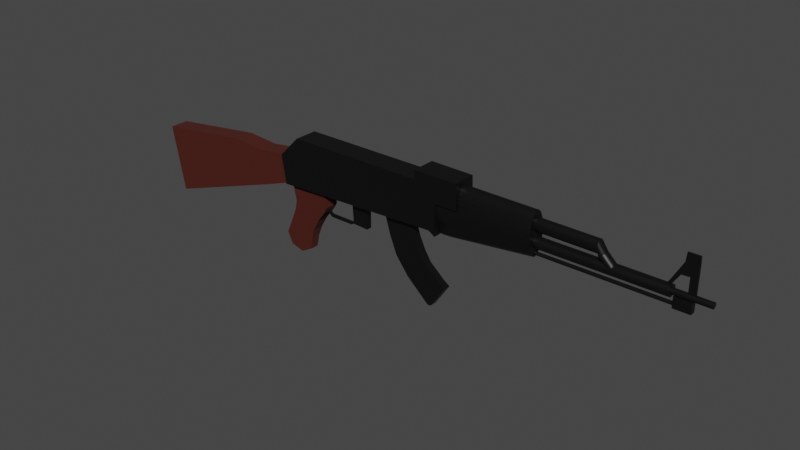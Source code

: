 # Source: vk-47.blend  (saved by Blender 2.90.8; exported with 4.5.12 LTS)
import bpy
from mathutils import Matrix  # noqa: F401  (used for matrix-valued properties, if any)

bpy.ops.wm.read_factory_settings(use_empty=True)
scene = bpy.context.scene
scene.name = 'Scene'

# ---- collections
col_collection = bpy.data.collections.new('Collection'); scene.collection.children.link(col_collection)

# ---- materials (node trees are filled in below, after node groups)
mat_hz_cho_eto = bpy.data.materials.new('Hz cho eto')
mat_hz_cho_eto.use_transparent_shadow = False
mat_priklad = bpy.data.materials.new('Priklad')
mat_priklad.use_transparent_shadow = False

# ---- material node trees
mat_hz_cho_eto.use_nodes = True; mat_hz_cho_eto.node_tree.nodes.clear()
_N = mat_hz_cho_eto.node_tree.nodes; _L = mat_hz_cho_eto.node_tree.links
n0 = _N.new('ShaderNodeBsdfPrincipled'); n0.name = 'Principled BSDF'; n0.location = (10, 300)
n0.distribution = 'GGX'
n0.subsurface_method = 'BURLEY'
n0.inputs[0].default_value = (0.01284, 0.01284, 0.01284, 1.0)
n0.inputs[1].default_value = 0.6312
n0.inputs[2].default_value = 0.4
n0.inputs[3].default_value = 1.45
n0.inputs[27].default_value = (0.0, 0.0, 0.0, 1.0)
n0.inputs[28].default_value = 1.0
n1 = _N.new('ShaderNodeOutputMaterial'); n1.name = 'Material Output'; n1.location = (300, 300)
_L.new(n0.outputs[0], n1.inputs[0])
n1.is_active_output = True
mat_priklad.use_nodes = True; mat_priklad.node_tree.nodes.clear()
_N = mat_priklad.node_tree.nodes; _L = mat_priklad.node_tree.links
n0 = _N.new('ShaderNodeOutputMaterial'); n0.name = 'Material Output'; n0.location = (300, 300)
n1 = _N.new('ShaderNodeBsdfPrincipled'); n1.name = 'Principled BSDF'; n1.location = (10, 300)
n1.distribution = 'GGX'
n1.subsurface_method = 'BURLEY'
n1.inputs[0].default_value = (0.06174, 0.004743, 0.0, 1.0)
n1.inputs[2].default_value = 1.0
n1.inputs[3].default_value = 1.45
n1.inputs[27].default_value = (0.0, 0.0, 0.0, 1.0)
n1.inputs[28].default_value = 1.0
n2 = _N.new('ShaderNodeTexCoord'); n2.name = 'Texture Coordinate'; n2.location = (-1266, 194)
n3 = _N.new('ShaderNodeMapping'); n3.name = 'Mapping'; n3.location = (-951, 198)
n3.width = 240
_L.new(n1.outputs[0], n0.inputs[0])
_L.new(n2.outputs[2], n3.inputs[0])
n0.is_active_output = True

# ---- world
world_world = bpy.data.worlds.new('World'); scene.world = world_world
world_world.use_nodes = True; world_world.node_tree.nodes.clear()
_N = world_world.node_tree.nodes; _L = world_world.node_tree.links
n0 = _N.new('ShaderNodeOutputWorld'); n0.name = 'World Output'; n0.location = (300, 300)
n1 = _N.new('ShaderNodeBackground'); n1.name = 'Background'; n1.location = (10, 300)
n1.inputs[0].default_value = (0.05088, 0.05088, 0.05088, 1.0)
_L.new(n1.outputs[0], n0.inputs[0])
n0.is_active_output = True
world_world.color = (0.05088, 0.05088, 0.05088)
world_world.use_sun_shadow = False
world_world.sun_shadow_jitter_overblur = 0.0

# ---- meshes
me_cube = bpy.data.meshes.new('Cube')
me_cube.from_pydata([(-0.4189, 0.4037, 0.8248), (0.623, 0.3697, -0.8034), (-0.4189, -0.4037, 0.8248), (0.623, -0.3697, -0.8034), (-1.225, 0.4037, 0.7805), (0.2116, 0.3697, -1.418), (-1.225, -0.4037, 0.7805), (0.2116, -0.3697, -1.418), (0.2116, 1.089e-07, -1.418), (0.4173, 0.3697, -1.111), (-0.1485, 0.3999, -0.05423), (-0.8815, -0.3999, -0.3742), (-0.1485, -0.3999, -0.05423), (-0.8815, 0.3999, -0.3742), (-0.8221, -0.4037, 0.8027), (-0.4189, -6.367e-08, 0.8248), (0.4173, -0.3697, -1.111), (-1.225, -5.771e-08, 0.7805), (-0.8221, 0.4037, 0.8027), (0.623, 2.64e-08, -0.8034), (-0.515, 0.3999, -0.2142), (-0.1485, -9.73e-09, -0.05423), (0.4173, 6.767e-08, -1.111), (-0.8815, 3.326e-08, -0.3742), (-0.515, -0.3999, -0.2142), (-0.8221, -6.069e-08, 0.8027), (0.2116, -0.1848, -1.418), (0.3145, 0.3697, -1.264), (0.4695, 0.3697, -0.7005), (-1.214, -0.4037, 0.5789), (0.4695, -0.3697, -0.7005), (0.1082, 0.3697, -1.429), (-1.024, -0.4037, 0.7916), (-0.4189, -0.2019, 0.8248), (0.5202, -0.3697, -0.9569), (-1.225, 0.2019, 0.7805), (-0.6205, 0.4037, 0.8137), (0.623, 0.1848, -0.8034), (0.2116, 0.1848, -1.418), (0.5202, 0.3697, -0.9569), (-0.4079, 0.4037, 0.6233), (0.1082, -0.3697, -1.429), (-0.4079, -0.4037, 0.6233), (-1.214, 0.4037, 0.5789), (-0.6205, -0.4037, 0.8137), (-0.4189, 0.2019, 0.8248), (0.3145, -0.3697, -1.264), (-1.225, -0.2019, 0.7805), (-1.024, 0.4037, 0.7916), (0.623, -0.1848, -0.8034), (-0.3318, 0.3999, -0.1342), (-0.6983, 0.3999, -0.2942), (0.2638, 0.3697, -1.008), (-0.811, 0.4037, 0.6011), (-0.1485, -0.1999, -0.05423), (-0.1485, 0.1999, -0.05423), (0.4695, 3.741e-08, -0.7005), (-0.4079, -6.371e-08, 0.6233), (0.4173, -0.1848, -1.111), (0.4173, 0.1848, -1.111), (0.3145, 8.83e-08, -1.264), (0.5202, 4.703e-08, -0.9569), (-0.8815, 0.1999, -0.3742), (-0.8815, -0.1999, -0.3742), (0.1082, 1.353e-07, -1.429), (-1.214, -5.776e-08, 0.5789), (-0.6983, -0.3999, -0.2942), (-0.3318, -0.3999, -0.1342), (0.2638, -0.3697, -1.008), (-0.811, -0.4037, 0.6011), (-0.8221, -0.2019, 0.8027), (-0.8221, 0.2019, 0.8027), (-0.6205, -6.218e-08, 0.8137), (-1.024, -5.92e-08, 0.7916), (-1.024, 0.2019, 0.7916), (-0.6205, 0.2019, 0.8137), (-0.6205, -0.2019, 0.8137), (-0.6094, -0.4037, 0.6122), (0.3666, -0.3697, -0.8541), (0.1609, -0.3697, -1.161), (-1.214, -0.2019, 0.5789), (0.1082, -0.1848, -1.429), (0.1082, 0.1848, -1.429), (0.5202, 0.1848, -0.9569), (0.3145, 0.1848, -1.264), (0.3145, -0.1848, -1.264), (-0.4079, 0.2019, 0.6233), (0.4695, 0.1848, -0.7005), (0.4695, -0.1848, -0.7005), (-1.013, 0.4037, 0.59), (0.1609, 0.3697, -1.161), (0.3666, 0.3697, -0.8541), (-0.6094, 0.4037, 0.6122), (-0.4079, -0.2019, 0.6233), (0.5202, -0.1848, -0.9569), (-1.214, 0.2019, 0.5789), (-1.013, -0.4037, 0.59), (-1.024, -0.2019, 0.7916), (-0.5211, -0.3858, -0.8514), (0.03888, 0.3858, -0.3414), (0.03888, -0.3858, -0.3414), (-0.5211, 0.3858, -0.8514), (-0.2528, 0.3858, -0.5699), (0.03888, 1.038e-08, -0.3414), (-0.5211, 7.89e-08, -0.8514), (-0.2528, -0.3858, -0.5699), (-0.1069, -0.3858, -0.4556), (-0.3986, -0.3858, -0.6841), (-0.5211, -0.1929, -0.8514), (-0.5211, 0.1929, -0.8514), (0.03888, 0.1929, -0.3414), (0.03888, -0.1929, -0.3414), (-0.3986, 0.3858, -0.6841), (-0.1069, 0.3858, -0.4556), (-0.3082, 0.4019, 0.2942), (-0.3082, -0.4019, 0.2942), (-1.08, 0.4019, 0.1197), (-0.694, 0.4019, 0.207), (-0.3082, -3.7e-08, 0.2942), (-1.08, -1.355e-08, 0.1197), (-0.694, -0.4019, 0.207), (-1.08, -0.4019, 0.1197), (-0.5011, -0.4019, 0.2506), (-1.08, -0.201, 0.1197), (-0.3082, 0.201, 0.2942), (-0.8869, 0.4019, 0.1634), (-0.5011, 0.4019, 0.2506), (-0.3082, -0.201, 0.2942), (-1.08, 0.201, 0.1197), (-0.8869, -0.4019, 0.1634), (-4.43, -1.173, 0.5737), (-3.979, -1.173, 1.959), (-4.43, 1.228, 0.5737), (-3.979, 1.228, 1.959), (0.4583, -1.173, 0.6574), (1.065, -1.173, 1.512), (0.4583, 1.228, 0.6574), (1.065, 1.228, 1.512), (-4.562, -1.173, 1.359), (-4.562, 1.228, 1.359), (0.4484, 1.228, 1.507), (0.4484, -1.173, 1.507), (-0.335, 1.228, 0.7425), (-0.1543, 1.228, 1.963), (-0.335, -1.173, 0.7425), (-0.1543, -1.173, 1.963), (-0.2786, -1.173, 1.564), (-0.2786, 1.228, 1.564), (-0.1539, 1.228, 2.211), (0.2791, -1.173, 0.766), (0.1382, 1.228, 1.583), (0.2791, 1.228, 0.766), (-0.1539, -1.173, 2.211), (0.1382, -1.173, 1.583), (1.039, 1.228, 2.197), (0.38, -1.173, 0.7049), (0.3128, 1.228, 1.54), (0.38, 1.228, 0.7049), (1.039, -1.173, 2.197), (0.3128, -1.173, 1.54), (-8.652, -0.9519, -0.8683), (-9.005, -0.9519, 0.9719), (-8.652, 1.008, -0.8683), (-9.005, 1.008, 0.9719), (-4.431, -0.9519, 0.5854), (-4.562, -0.9519, 1.366), (-4.431, 1.008, 0.5854), (-4.562, 1.008, 1.366), (-5.843, 1.008, 0.08981), (-6.291, 1.008, 1.323), (-5.843, -0.9519, 0.08981), (-6.291, -0.9519, 1.323), (-5.402, 1.008, 1.253), (-5.146, -0.9519, 0.3276), (-5.146, 1.008, 0.3276), (-5.402, -0.9519, 1.253), (0.4212, 1.039, 1.38), (3.039, 1.039, 1.443), (0.4212, 1.019, 1.255), (3.039, 1.019, 1.416), (0.4212, 0.9618, 1.135), (3.039, 0.9618, 1.296), (0.4212, 0.8684, 1.024), (3.039, 0.8684, 1.185), (0.4212, 0.7426, 0.9274), (3.039, 0.7426, 1.088), (0.4145, 0.5895, 0.7745), (3.039, 0.5895, 1.009), (0.4145, 0.4147, 0.7154), (3.039, 0.4147, 0.9496), (0.4145, 0.225, 0.679), (3.039, 0.225, 0.9132), (0.4145, 0.02783, 0.6667), (3.039, 0.02783, 0.901), (0.4145, -0.1694, 0.679), (3.039, -0.1694, 0.9132), (0.4145, -0.359, 0.7154), (3.039, -0.359, 0.9496), (0.4145, -0.5338, 0.7745), (3.039, -0.5338, 1.009), (0.4212, -0.687, 0.9274), (3.039, -0.687, 1.088), (0.4212, -0.8127, 1.024), (3.039, -0.8127, 1.185), (0.4212, -0.9061, 1.135), (3.039, -0.9061, 1.296), (0.4212, -0.9637, 1.255), (3.039, -0.9637, 1.416), (0.4212, -0.9831, 1.38), (3.039, -0.9831, 1.443), (0.4212, -0.9637, 1.504), (3.039, -0.9637, 1.568), (1.015, -0.9061, 1.673), (3.036, -0.9061, 1.665), (1.015, -0.8127, 1.784), (3.036, -0.8127, 1.776), (1.015, -0.687, 1.881), (3.036, -0.687, 1.873), (1.015, -0.5338, 1.96), (3.036, -0.5338, 1.952), (1.015, -0.359, 2.019), (3.036, -0.359, 2.011), (1.015, -0.1694, 2.056), (3.036, -0.1694, 2.048), (1.015, 0.02783, 2.068), (3.036, 0.02783, 2.06), (1.015, 0.225, 2.056), (3.036, 0.225, 2.048), (1.015, 0.4147, 2.019), (3.036, 0.4147, 2.011), (1.015, 0.5895, 1.96), (3.036, 0.5895, 1.952), (1.015, 0.7426, 1.881), (3.036, 0.7426, 1.873), (1.015, 0.8684, 1.784), (3.036, 0.8684, 1.776), (1.015, 0.9618, 1.673), (3.036, 0.9618, 1.665), (0.4212, 1.019, 1.504), (3.039, 1.019, 1.568), (0.5137, 1.039, 1.382), (0.5137, 1.019, 1.26), (0.5137, 0.9618, 1.141), (0.5137, 0.8684, 1.03), (0.5137, 0.7426, 0.9331), (0.5101, 0.5895, 0.7299), (0.5101, 0.4147, 0.6708), (0.5101, 0.225, 0.6344), (0.5101, 0.02783, 0.6221), (0.5101, -0.1694, 0.6344), (0.5101, -0.359, 0.6708), (0.5101, -0.5338, 0.7299), (0.5137, -0.687, 0.9331), (0.5137, -0.8127, 1.03), (0.5137, -0.9061, 1.141), (0.5137, -0.9637, 1.26), (0.5137, -0.9831, 1.382), (0.5137, -0.9637, 1.507), (1.087, -0.9061, 1.673), (1.087, -0.8127, 1.783), (1.087, -0.687, 1.88), (1.087, -0.5338, 1.96), (1.087, -0.359, 2.019), (1.087, -0.1694, 2.055), (1.087, 0.02783, 2.068), (1.087, 0.225, 2.055), (1.087, 0.4147, 2.019), (1.087, 0.5895, 1.96), (1.087, 0.7426, 1.88), (1.087, 0.8684, 1.783), (1.087, 0.9618, 1.673), (0.5137, 1.019, 1.507), (0.9045, 1.039, 1.391), (0.9045, 1.019, 1.284), (0.9045, 0.9618, 1.165), (0.9045, 0.8684, 1.054), (0.9045, 0.7426, 0.9571), (0.7762, 0.5895, 0.7424), (0.7762, 0.4147, 0.6834), (0.7762, 0.225, 0.647), (0.7762, 0.02783, 0.6347), (0.7762, -0.1694, 0.647), (0.7762, -0.359, 0.6834), (0.7762, -0.5338, 0.7424), (0.9045, -0.687, 0.9571), (0.9045, -0.8127, 1.054), (0.9045, -0.9061, 1.165), (0.9045, -0.9637, 1.284), (0.9045, -0.9831, 1.391), (0.9045, -0.9637, 1.516), (1.388, -0.9061, 1.672), (1.388, -0.8127, 1.782), (1.388, -0.687, 1.879), (1.388, -0.5338, 1.959), (1.388, -0.359, 2.018), (1.388, -0.1694, 2.054), (1.388, 0.02783, 2.066), (1.388, 0.225, 2.054), (1.388, 0.4147, 2.018), (1.388, 0.5895, 1.959), (1.388, 0.7426, 1.879), (1.388, 0.8684, 1.782), (1.388, 0.9618, 1.672), (0.9045, 1.019, 1.516), (2.952, 0.5272, 1.716), (4.985, 0.5272, 1.312), (2.952, 0.5176, 1.682), (4.951, 0.5176, 1.315), (2.952, 0.4892, 1.649), (4.918, 0.4892, 1.318), (2.952, 0.4431, 1.618), (4.888, 0.4431, 1.321), (2.952, 0.381, 1.592), (4.861, 0.381, 1.323), (2.952, 0.3053, 1.57), (4.839, 0.3053, 1.325), (2.952, 0.2189, 1.554), (4.823, 0.2189, 1.327), (2.952, 0.1253, 1.544), (4.813, 0.1253, 1.327), (2.952, 0.02782, 1.54), (4.81, 0.02782, 1.328), (2.952, -0.06961, 1.544), (4.813, -0.06961, 1.327), (2.952, -0.1633, 1.554), (4.823, -0.1633, 1.327), (2.952, -0.2496, 1.57), (4.839, -0.2496, 1.325), (2.952, -0.3253, 1.592), (4.861, -0.3253, 1.323), (2.952, -0.3874, 1.618), (4.888, -0.3874, 1.321), (2.952, -0.4336, 1.649), (4.918, -0.4336, 1.318), (2.952, -0.462, 1.682), (4.951, -0.462, 1.315), (2.952, -0.4716, 1.716), (4.985, -0.4716, 1.312), (2.952, -0.462, 1.75), (5.019, -0.462, 1.309), (2.952, -0.4336, 1.783), (5.052, -0.4336, 1.307), (2.952, -0.3874, 1.814), (5.082, -0.3874, 1.304), (2.952, -0.3253, 1.84), (5.109, -0.3253, 1.302), (2.952, -0.2496, 1.862), (5.13, -0.2496, 1.3), (2.952, -0.1633, 1.879), (5.147, -0.1633, 1.298), (2.952, -0.06961, 1.889), (5.157, -0.06961, 1.297), (2.952, 0.02782, 1.892), (5.16, 0.02783, 1.297), (2.952, 0.1253, 1.889), (5.157, 0.1253, 1.297), (2.952, 0.2189, 1.879), (5.147, 0.2189, 1.298), (2.952, 0.3053, 1.862), (5.13, 0.3053, 1.3), (2.952, 0.381, 1.84), (5.109, 0.381, 1.302), (2.952, 0.4431, 1.814), (5.082, 0.4431, 1.304), (2.952, 0.4892, 1.783), (5.052, 0.4892, 1.307), (2.952, 0.5176, 1.75), (5.019, 0.5176, 1.309), (4.631, 0.5272, 1.71), (4.631, 0.5176, 1.676), (4.631, 0.4892, 1.643), (4.631, 0.4431, 1.613), (4.631, 0.381, 1.586), (4.631, 0.3053, 1.564), (4.631, 0.2189, 1.548), (4.631, 0.1253, 1.538), (4.631, 0.02782, 1.535), (4.631, -0.06961, 1.538), (4.631, -0.1633, 1.548), (4.631, -0.2496, 1.564), (4.631, -0.3253, 1.586), (4.631, -0.3874, 1.613), (4.631, -0.4336, 1.643), (4.631, -0.462, 1.676), (4.631, -0.4716, 1.71), (4.631, -0.462, 1.745), (4.631, -0.4336, 1.778), (4.631, -0.3874, 1.808), (4.631, -0.3253, 1.835), (4.631, -0.2496, 1.857), (4.631, -0.1633, 1.873), (4.631, -0.06961, 1.883), (4.631, 0.02783, 1.886), (4.631, 0.1253, 1.883), (4.631, 0.2189, 1.873), (4.631, 0.3053, 1.857), (4.631, 0.381, 1.835), (4.631, 0.4431, 1.808), (4.631, 0.4892, 1.778), (4.631, 0.5176, 1.745), (4.731, 0.5272, 1.543), (4.715, 0.5176, 1.526), (4.699, 0.4892, 1.51), (4.685, 0.4431, 1.496), (4.672, 0.381, 1.483), (4.662, 0.3053, 1.472), (4.654, 0.2189, 1.464), (4.65, 0.1253, 1.459), (4.648, 0.02782, 1.458), (4.65, -0.06961, 1.459), (4.654, -0.1633, 1.464), (4.662, -0.2496, 1.472), (4.672, -0.3253, 1.483), (4.685, -0.3874, 1.496), (4.699, -0.4336, 1.51), (4.715, -0.462, 1.526), (4.731, -0.4716, 1.543), (4.747, -0.462, 1.56), (4.763, -0.4336, 1.576), (4.777, -0.3874, 1.59), (4.789, -0.3253, 1.603), (4.8, -0.2496, 1.614), (4.807, -0.1633, 1.622), (4.812, -0.06961, 1.627), (4.814, 0.02783, 1.628), (4.812, 0.1253, 1.627), (4.807, 0.2189, 1.622), (4.8, 0.3053, 1.614), (4.789, 0.381, 1.603), (4.777, 0.4431, 1.59), (4.763, 0.4892, 1.576), (4.747, 0.5176, 1.56), (5.83, 0.3152, 1.273), (7.285, 0.3152, 1.273), (5.83, 0.3096, 1.258), (7.285, 0.3096, 1.258), (5.83, 0.2933, 1.243), (7.285, 0.2933, 1.243), (5.83, 0.2667, 1.23), (7.285, 0.2667, 1.23), (5.83, 0.231, 1.218), (7.285, 0.231, 1.218), (5.83, 0.1875, 1.209), (7.285, 0.1875, 1.209), (5.83, 0.1378, 1.202), (7.285, 0.1378, 1.202), (5.83, 0.08388, 1.197), (7.285, 0.08388, 1.197), (5.83, 0.02782, 1.196), (7.285, 0.02782, 1.196), (5.83, -0.02823, 1.197), (7.285, -0.02823, 1.197), (5.83, -0.08213, 1.202), (7.285, -0.08213, 1.202), (5.83, -0.1318, 1.209), (7.285, -0.1318, 1.209), (5.83, -0.1754, 1.218), (7.285, -0.1754, 1.218), (5.83, -0.2111, 1.23), (7.285, -0.2111, 1.23), (5.83, -0.2376, 1.243), (7.285, -0.2376, 1.243), (5.83, -0.254, 1.258), (7.285, -0.254, 1.258), (5.83, -0.2595, 1.273), (7.285, -0.2595, 1.273), (5.83, -0.254, 1.288), (7.285, -0.254, 1.288), (5.83, -0.2376, 1.303), (7.285, -0.2376, 1.303), (5.83, -0.2111, 1.316), (7.285, -0.2111, 1.316), (5.83, -0.1754, 1.328), (7.285, -0.1754, 1.328), (5.83, -0.1318, 1.337), (7.285, -0.1318, 1.337), (5.83, -0.08213, 1.345), (7.285, -0.08213, 1.345), (5.83, -0.02823, 1.349), (7.285, -0.02823, 1.349), (5.83, 0.02782, 1.351), (7.285, 0.02783, 1.351), (5.83, 0.08388, 1.349), (7.285, 0.08388, 1.349), (5.83, 0.1378, 1.345), (7.285, 0.1378, 1.345), (5.83, 0.1875, 1.337), (7.285, 0.1875, 1.337), (5.83, 0.231, 1.328), (7.285, 0.231, 1.328), (5.83, 0.2667, 1.316), (7.285, 0.2667, 1.316), (5.83, 0.2933, 1.303), (7.285, 0.2933, 1.303), (5.83, 0.3096, 1.288), (7.285, 0.3096, 1.288), (6.855, 0.3027, 1.2), (6.855, 0.3027, 0.9175), (6.855, -0.247, 1.2), (6.855, -0.247, 0.9175), (6.422, 0.3027, 1.2), (6.422, 0.3027, 0.9175), (6.422, -0.247, 1.2), (6.422, -0.247, 0.9175), (6.494, -0.1386, 0.9974), (2.926, -0.1386, 0.9974), (6.494, -0.1354, 1.006), (2.926, -0.1354, 1.006), (6.494, -0.1259, 1.015), (2.926, -0.1259, 1.015), (6.494, -0.1106, 1.022), (2.926, -0.1106, 1.022), (6.494, -0.08986, 1.029), (2.926, -0.08986, 1.029), (6.494, -0.06464, 1.035), (2.926, -0.06464, 1.035), (6.494, -0.03586, 1.039), (2.926, -0.03587, 1.039), (6.494, -0.004643, 1.041), (2.926, -0.004645, 1.041), (6.494, 0.02783, 1.042), (2.926, 0.02782, 1.042), (6.494, 0.06029, 1.041), (2.926, 0.06029, 1.041), (6.494, 0.09152, 1.039), (2.926, 0.09151, 1.039), (6.494, 0.1203, 1.035), (2.926, 0.1203, 1.035), (6.494, 0.1455, 1.029), (2.926, 0.1455, 1.029), (6.494, 0.1662, 1.022), (2.926, 0.1662, 1.022), (6.494, 0.1816, 1.015), (2.926, 0.1816, 1.015), (6.494, 0.1911, 1.006), (2.926, 0.1911, 1.006), (6.494, 0.1943, 0.9974), (2.926, 0.1943, 0.9974), (6.494, 0.1911, 0.9887), (2.926, 0.1911, 0.9887), (6.494, 0.1816, 0.9802), (2.926, 0.1816, 0.9802), (6.494, 0.1662, 0.9725), (2.926, 0.1662, 0.9725), (6.494, 0.1455, 0.9657), (2.926, 0.1455, 0.9657), (6.494, 0.1203, 0.9601), (2.926, 0.1203, 0.9601), (6.494, 0.09152, 0.956), (2.926, 0.09151, 0.956), (6.494, 0.06029, 0.9534), (2.926, 0.06029, 0.9534), (6.494, 0.02783, 0.9526), (2.926, 0.02782, 0.9526), (6.494, -0.004644, 0.9534), (2.926, -0.004645, 0.9534), (6.494, -0.03586, 0.956), (2.926, -0.03587, 0.956), (6.494, -0.06464, 0.9601), (2.926, -0.06464, 0.9601), (6.494, -0.08986, 0.9657), (2.926, -0.08986, 0.9657), (6.494, -0.1106, 0.9725), (2.926, -0.1106, 0.9725), (6.494, -0.1259, 0.9802), (2.926, -0.1259, 0.9802), (6.494, -0.1354, 0.9887), (2.926, -0.1354, 0.9887), (2.994, 0.5737, 1.276), (6.354, 0.5737, 1.276), (2.994, 0.5632, 1.248), (6.354, 0.5632, 1.248), (2.994, 0.5321, 1.22), (6.354, 0.5321, 1.22), (2.994, 0.4817, 1.195), (6.354, 0.4817, 1.195), (2.994, 0.4138, 1.172), (6.354, 0.4138, 1.172), (2.994, 0.3311, 1.154), (6.354, 0.3311, 1.154), (2.994, 0.2367, 1.141), (6.354, 0.2367, 1.141), (2.994, 0.1343, 1.132), (6.354, 0.1343, 1.132), (2.994, 0.02782, 1.129), (6.354, 0.02783, 1.129), (2.994, -0.07866, 1.132), (6.354, -0.07866, 1.132), (2.994, -0.1811, 1.141), (6.354, -0.1811, 1.141), (2.994, -0.2754, 1.154), (6.354, -0.2754, 1.154), (2.994, -0.3581, 1.172), (6.354, -0.3581, 1.172), (2.994, -0.426, 1.195), (6.354, -0.426, 1.195), (2.994, -0.4765, 1.22), (6.354, -0.4765, 1.22), (2.994, -0.5075, 1.248), (6.354, -0.5075, 1.248), (2.994, -0.518, 1.276), (6.354, -0.518, 1.276), (2.994, -0.5075, 1.305), (6.354, -0.5075, 1.305), (2.994, -0.4765, 1.333), (6.354, -0.4765, 1.333), (2.994, -0.426, 1.358), (6.354, -0.426, 1.358), (2.994, -0.3581, 1.38), (6.354, -0.3581, 1.38), (2.994, -0.2754, 1.399), (6.354, -0.2754, 1.399), (2.994, -0.1811, 1.412), (6.354, -0.1811, 1.412), (2.994, -0.07866, 1.421), (6.354, -0.07866, 1.421), (2.994, 0.02782, 1.423), (6.354, 0.02783, 1.423), (2.994, 0.1343, 1.421), (6.354, 0.1343, 1.421), (2.994, 0.2367, 1.412), (6.354, 0.2367, 1.412), (2.994, 0.3311, 1.399), (6.354, 0.3311, 1.399), (2.994, 0.4138, 1.38), (6.354, 0.4138, 1.38), (2.994, 0.4817, 1.358), (6.354, 0.4817, 1.358), (2.994, 0.5321, 1.333), (6.354, 0.5321, 1.333), (2.994, 0.5632, 1.305), (6.354, 0.5632, 1.305), (6.712, -0.06902, 1.248), (6.712, -0.06902, 2.022), (6.712, 0.1247, 1.248), (6.712, 0.1247, 2.022), (6.887, -0.06902, 1.248), (6.887, -0.06902, 2.022), (6.887, 0.1247, 1.248), (6.887, 0.1247, 2.022), (6.181, -0.07058, 1.339), (6.586, -0.07003, 2.254), (6.211, 0.1262, 1.4), (6.577, 0.1262, 2.254), (6.28, -0.07058, 1.355), (6.889, -0.07003, 2.254), (6.31, 0.1262, 1.415), (6.879, 0.1262, 2.254), (6.565, -0.07058, 2.038), (6.565, 0.1262, 2.038), (6.888, 0.1262, 2.038), (6.888, -0.07058, 2.038), (6.316, 0.1262, 1.576), (6.513, 0.1262, 1.722), (6.513, -0.07058, 1.722), (6.316, -0.07058, 1.576), (6.424, -0.07058, 1.775), (6.424, 0.1262, 1.775), (6.887, 0.1262, 1.737), (6.887, -0.07058, 1.737), (-4.673, -0.3994, -0.9768), (-4.3, -0.754, 0.6218), (-4.673, 0.4551, -0.9768), (-4.3, 0.8097, 0.6218), (-3.818, -0.3994, -1.213), (-3.19, -0.754, 0.6357), (-3.818, 0.4551, -1.213), (-3.19, 0.8097, 0.6357), (-4.429, -0.5445, -0.4772), (-4.429, 0.6001, -0.4772), (-3.657, 0.6001, -0.5839), (-3.657, -0.5445, -0.5839), (-4.526, 0.4551, -1.293), (-3.739, 0.8097, 0.6218), (-4.526, -0.3994, -1.293), (-3.739, -0.754, 0.6218), (-4.09, -0.5445, -0.5241), (-4.09, 0.6001, -0.5241), (-3.41, 0.8097, 0.6218), (-4.165, -0.3994, -1.404), (-3.891, 0.6001, -0.5516), (-4.165, 0.4551, -1.404), (-3.41, -0.754, 0.6218), (-3.891, -0.5445, -0.5516), (-4.546, 0.5306, -0.7166), (-3.751, 0.5306, -0.8494), (-3.751, -0.475, -0.8494), (-4.546, -0.475, -0.7166), (-4.299, 0.5306, -0.8923), (-4.299, -0.475, -0.8923), (-4.022, -0.475, -0.9602), (-4.022, 0.5306, -0.9602), (-4.226, -0.6493, 0.1015), (-4.226, 0.7049, 0.1015), (-3.243, 0.7049, 0.0398), (-3.243, -0.6493, 0.0398), (-3.923, -0.6493, 0.0252), (-3.923, 0.7049, 0.0252), (-3.659, -0.6493, 0.01145), (-3.659, 0.7049, 0.01145), (-4.292, 0.6495, -0.1682), (-3.478, 0.6495, -0.2594), (-3.478, -0.5939, -0.2594), (-4.011, -0.5939, -0.2652), (-4.011, 0.6495, -0.2652), (-3.781, -0.5939, -0.2862), (-3.781, 0.6495, -0.2862), (-4.292, -0.5939, -0.1682), (-4.263, -0.7015, 0.361), (-4.263, 0.7572, 0.361), (-3.142, 0.7572, 0.2174), (-3.142, -0.7015, 0.2174), (-3.831, -0.7015, 0.3228), (-3.831, 0.7572, 0.3228), (-3.535, -0.7015, 0.3159), (-3.535, 0.7572, 0.3159), (-4.282, -0.728, 0.4923), (-4.282, 0.7836, 0.4923), (-3.161, 0.7836, 0.3834), (-3.161, -0.728, 0.3834), (-3.785, -0.728, 0.4733), (-3.785, 0.7836, 0.4733), (-3.472, -0.728, 0.4698), (-3.472, 0.7836, 0.4698), (-4.291, -0.741, 0.557), (-4.291, 0.7966, 0.557), (-3.2, 0.7966, 0.5123), (-3.2, -0.741, 0.5123), (-3.762, -0.741, 0.5475), (-3.762, 0.7966, 0.5475), (-3.441, -0.741, 0.5458), (-3.441, 0.7966, 0.5458), (-3.242, -0.1007, 0.04843), (-3.242, -0.1007, 0.1177), (-3.242, 0.1564, 0.04843), (-3.242, 0.1564, 0.1177), (-1.865, -0.2496, 0.6932), (-2.354, -0.2496, 0.6672), (-1.865, 0.3053, 0.6932), (-2.354, 0.3053, 0.6672), (-3.106, 0.1564, -0.07244), (-3.106, 0.1564, -0.003163), (-3.106, -0.1007, -0.07244), (-3.106, -0.1007, -0.003163), (-2.432, 0.1564, -0.005377), (-2.432, -0.1007, -0.07466), (-2.432, 0.1564, -0.07466), (-2.432, -0.1007, -0.005377), (-2.322, 0.3053, 0.06888), (-2.322, -0.2496, -0.0004024), (-2.322, 0.3053, -0.0004024), (-2.322, -0.2496, 0.06888), (-2.338, 0.3053, 0.3649), (-1.868, -0.2496, -0.02018), (-1.868, 0.3053, -0.02018), (-2.338, -0.2496, 0.3649), (-2.095, 0.3053, -0.01029), (-2.322, 0.02783, -0.0004024), (-2.095, -0.2496, -0.01029), (-1.868, 0.02783, -0.02018), (-2.095, 0.02783, -0.01029)], [], [(97, 47, 6, 32), (96, 32, 6, 29), (95, 35, 4, 43), (94, 49, 3, 34), (93, 33, 2, 42), (92, 36, 0, 40), (113, 50, 10, 99), (112, 51, 20, 102), (89, 48, 18, 53), (111, 54, 12, 100), (110, 55, 21, 103), (86, 45, 15, 57), (85, 58, 16, 46), (84, 59, 22, 60), (83, 37, 19, 61), (109, 62, 13, 101), (108, 63, 23, 104), (80, 47, 17, 65), (107, 66, 11, 98), (106, 67, 24, 105), (77, 44, 14, 69), (76, 70, 14, 44), (75, 71, 25, 72), (74, 35, 17, 73), (71, 74, 73, 25), (18, 48, 74, 71), (48, 4, 35, 74), (45, 75, 72, 15), (0, 36, 75, 45), (36, 18, 71, 75), (33, 76, 44, 2), (15, 72, 76, 33), (72, 25, 70, 76), (122, 77, 69, 120), (115, 42, 77, 122), (42, 2, 44, 77), (34, 78, 68, 16), (3, 30, 78, 34), (100, 12, 67, 106), (46, 79, 41, 7), (16, 68, 79, 46), (105, 24, 66, 107), (123, 80, 65, 119), (121, 29, 80, 123), (29, 6, 47, 80), (26, 81, 64, 8), (7, 41, 81, 26), (98, 11, 63, 108), (38, 82, 31, 5), (8, 64, 82, 38), (104, 23, 62, 109), (59, 83, 61, 22), (9, 39, 83, 59), (39, 1, 37, 83), (38, 84, 60, 8), (5, 27, 84, 38), (27, 9, 59, 84), (26, 85, 46, 7), (8, 60, 85, 26), (60, 22, 58, 85), (124, 86, 57, 118), (114, 40, 86, 124), (40, 0, 45, 86), (37, 87, 56, 19), (1, 28, 87, 37), (99, 10, 55, 110), (49, 88, 30, 3), (19, 56, 88, 49), (103, 21, 54, 111), (125, 89, 53, 117), (116, 43, 89, 125), (43, 4, 48, 89), (27, 90, 52, 9), (5, 31, 90, 27), (101, 13, 51, 112), (39, 91, 28, 1), (9, 52, 91, 39), (102, 20, 50, 113), (126, 92, 40, 114), (117, 53, 92, 126), (53, 18, 36, 92), (127, 93, 42, 115), (118, 57, 93, 127), (57, 15, 33, 93), (58, 94, 34, 16), (22, 61, 94, 58), (61, 19, 49, 94), (128, 95, 43, 116), (119, 65, 95, 128), (65, 17, 35, 95), (129, 96, 29, 121), (120, 69, 96, 129), (69, 14, 32, 96), (70, 97, 32, 14), (25, 73, 97, 70), (73, 17, 47, 97), (52, 102, 113, 91), (31, 101, 112, 90), (56, 103, 111, 88), (28, 99, 110, 87), (64, 104, 109, 82), (41, 98, 108, 81), (68, 105, 107, 79), (30, 100, 106, 78), (78, 106, 105, 68), (79, 107, 98, 41), (81, 108, 104, 64), (82, 109, 101, 31), (87, 110, 103, 56), (88, 111, 100, 30), (90, 112, 102, 52), (91, 113, 99, 28), (24, 120, 129, 66), (66, 129, 121, 11), (23, 119, 128, 62), (62, 128, 116, 13), (21, 118, 127, 54), (54, 127, 115, 12), (20, 117, 126, 50), (50, 126, 114, 10), (13, 116, 125, 51), (51, 125, 117, 20), (10, 114, 124, 55), (55, 124, 118, 21), (11, 121, 123, 63), (63, 123, 119, 23), (12, 115, 122, 67), (67, 122, 120, 24), (138, 131, 133, 139), (156, 154, 137, 140), (140, 137, 135, 141), (146, 145, 131, 138), (157, 136, 134, 155), (143, 133, 131, 145), (144, 146, 138, 130), (136, 140, 141, 134), (157, 156, 140, 136), (130, 138, 139, 132), (132, 139, 147, 142), (149, 153, 146, 144), (148, 143, 145, 152), (132, 142, 144, 130), (153, 152, 145, 146), (139, 133, 143, 147), (159, 158, 152, 153), (154, 148, 152, 158), (155, 159, 153, 149), (142, 147, 150, 151), (142, 151, 149, 144), (147, 143, 148, 150), (134, 141, 159, 155), (137, 154, 158, 135), (141, 135, 158, 159), (151, 150, 156, 157), (151, 157, 155, 149), (150, 148, 154, 156), (160, 161, 163, 162), (174, 172, 167, 166), (166, 167, 165, 164), (170, 171, 161, 160), (174, 166, 164, 173), (169, 163, 161, 171), (172, 169, 171, 175), (162, 168, 170, 160), (173, 175, 171, 170), (162, 163, 169, 168), (164, 165, 175, 173), (167, 172, 175, 165), (168, 174, 173, 170), (168, 169, 172, 174), (272, 177, 179, 273), (273, 179, 181, 274), (274, 181, 183, 275), (275, 183, 185, 276), (276, 185, 187, 277), (277, 187, 189, 278), (278, 189, 191, 279), (279, 191, 193, 280), (280, 193, 195, 281), (281, 195, 197, 282), (282, 197, 199, 283), (283, 199, 201, 284), (284, 201, 203, 285), (285, 203, 205, 286), (286, 205, 207, 287), (287, 207, 209, 288), (288, 209, 211, 289), (289, 211, 213, 290), (290, 213, 215, 291), (291, 215, 217, 292), (292, 217, 219, 293), (293, 219, 221, 294), (294, 221, 223, 295), (295, 223, 225, 296), (296, 225, 227, 297), (297, 227, 229, 298), (298, 229, 231, 299), (299, 231, 233, 300), (300, 233, 235, 301), (301, 235, 237, 302), (179, 177, 239, 237, 235, 233, 231, 229, 227, 225, 223, 221, 219, 217, 215, 213, 211, 209, 207, 205, 203, 201, 199, 197, 195, 193, 191, 189, 187, 185, 183, 181), (302, 237, 239, 303), (303, 239, 177, 272), (176, 178, 180, 182, 184, 186, 188, 190, 192, 194, 196, 198, 200, 202, 204, 206, 208, 210, 212, 214, 216, 218, 220, 222, 224, 226, 228, 230, 232, 234, 236, 238), (238, 271, 240, 176), (236, 270, 271, 238), (234, 269, 270, 236), (232, 268, 269, 234), (230, 267, 268, 232), (228, 266, 267, 230), (226, 265, 266, 228), (224, 264, 265, 226), (222, 263, 264, 224), (220, 262, 263, 222), (218, 261, 262, 220), (216, 260, 261, 218), (214, 259, 260, 216), (212, 258, 259, 214), (210, 257, 258, 212), (208, 256, 257, 210), (206, 255, 256, 208), (204, 254, 255, 206), (202, 253, 254, 204), (200, 252, 253, 202), (198, 251, 252, 200), (196, 250, 251, 198), (194, 249, 250, 196), (192, 248, 249, 194), (190, 247, 248, 192), (188, 246, 247, 190), (186, 245, 246, 188), (184, 244, 245, 186), (182, 243, 244, 184), (180, 242, 243, 182), (178, 241, 242, 180), (176, 240, 241, 178), (271, 303, 272, 240), (270, 302, 303, 271), (269, 301, 302, 270), (268, 300, 301, 269), (267, 299, 300, 268), (266, 298, 299, 267), (265, 297, 298, 266), (264, 296, 297, 265), (263, 295, 296, 264), (262, 294, 295, 263), (261, 293, 294, 262), (260, 292, 293, 261), (259, 291, 292, 260), (258, 290, 291, 259), (257, 289, 290, 258), (256, 288, 289, 257), (255, 287, 288, 256), (254, 286, 287, 255), (253, 285, 286, 254), (252, 284, 285, 253), (251, 283, 284, 252), (250, 282, 283, 251), (249, 281, 282, 250), (248, 280, 281, 249), (247, 279, 280, 248), (246, 278, 279, 247), (245, 277, 278, 246), (244, 276, 277, 245), (243, 275, 276, 244), (242, 274, 275, 243), (241, 273, 274, 242), (240, 272, 273, 241), (400, 305, 307, 401), (401, 307, 309, 402), (402, 309, 311, 403), (403, 311, 313, 404), (404, 313, 315, 405), (405, 315, 317, 406), (406, 317, 319, 407), (407, 319, 321, 408), (408, 321, 323, 409), (409, 323, 325, 410), (410, 325, 327, 411), (411, 327, 329, 412), (412, 329, 331, 413), (413, 331, 333, 414), (414, 333, 335, 415), (415, 335, 337, 416), (416, 337, 339, 417), (417, 339, 341, 418), (418, 341, 343, 419), (419, 343, 345, 420), (420, 345, 347, 421), (421, 347, 349, 422), (422, 349, 351, 423), (423, 351, 353, 424), (424, 353, 355, 425), (425, 355, 357, 426), (426, 357, 359, 427), (427, 359, 361, 428), (428, 361, 363, 429), (429, 363, 365, 430), (307, 305, 367, 365, 363, 361, 359, 357, 355, 353, 351, 349, 347, 345, 343, 341, 339, 337, 335, 333, 331, 329, 327, 325, 323, 321, 319, 317, 315, 313, 311, 309), (430, 365, 367, 431), (431, 367, 305, 400), (304, 306, 308, 310, 312, 314, 316, 318, 320, 322, 324, 326, 328, 330, 332, 334, 336, 338, 340, 342, 344, 346, 348, 350, 352, 354, 356, 358, 360, 362, 364, 366), (366, 399, 368, 304), (364, 398, 399, 366), (362, 397, 398, 364), (360, 396, 397, 362), (358, 395, 396, 360), (356, 394, 395, 358), (354, 393, 394, 356), (352, 392, 393, 354), (350, 391, 392, 352), (348, 390, 391, 350), (346, 389, 390, 348), (344, 388, 389, 346), (342, 387, 388, 344), (340, 386, 387, 342), (338, 385, 386, 340), (336, 384, 385, 338), (334, 383, 384, 336), (332, 382, 383, 334), (330, 381, 382, 332), (328, 380, 381, 330), (326, 379, 380, 328), (324, 378, 379, 326), (322, 377, 378, 324), (320, 376, 377, 322), (318, 375, 376, 320), (316, 374, 375, 318), (314, 373, 374, 316), (312, 372, 373, 314), (310, 371, 372, 312), (308, 370, 371, 310), (306, 369, 370, 308), (304, 368, 369, 306), (399, 431, 400, 368), (398, 430, 431, 399), (397, 429, 430, 398), (396, 428, 429, 397), (395, 427, 428, 396), (394, 426, 427, 395), (393, 425, 426, 394), (392, 424, 425, 393), (391, 423, 424, 392), (390, 422, 423, 391), (389, 421, 422, 390), (388, 420, 421, 389), (387, 419, 420, 388), (386, 418, 419, 387), (385, 417, 418, 386), (384, 416, 417, 385), (383, 415, 416, 384), (382, 414, 415, 383), (381, 413, 414, 382), (380, 412, 413, 381), (379, 411, 412, 380), (378, 410, 411, 379), (377, 409, 410, 378), (376, 408, 409, 377), (375, 407, 408, 376), (374, 406, 407, 375), (373, 405, 406, 374), (372, 404, 405, 373), (371, 403, 404, 372), (370, 402, 403, 371), (369, 401, 402, 370), (368, 400, 401, 369), (432, 433, 435, 434), (434, 435, 437, 436), (436, 437, 439, 438), (438, 439, 441, 440), (440, 441, 443, 442), (442, 443, 445, 444), (444, 445, 447, 446), (446, 447, 449, 448), (448, 449, 451, 450), (450, 451, 453, 452), (452, 453, 455, 454), (454, 455, 457, 456), (456, 457, 459, 458), (458, 459, 461, 460), (460, 461, 463, 462), (462, 463, 465, 464), (464, 465, 467, 466), (466, 467, 469, 468), (468, 469, 471, 470), (470, 471, 473, 472), (472, 473, 475, 474), (474, 475, 477, 476), (476, 477, 479, 478), (478, 479, 481, 480), (480, 481, 483, 482), (482, 483, 485, 484), (484, 485, 487, 486), (486, 487, 489, 488), (488, 489, 491, 490), (490, 491, 493, 492), (435, 433, 495, 493, 491, 489, 487, 485, 483, 481, 479, 477, 475, 473, 471, 469, 467, 465, 463, 461, 459, 457, 455, 453, 451, 449, 447, 445, 443, 441, 439, 437), (492, 493, 495, 494), (494, 495, 433, 432), (432, 434, 436, 438, 440, 442, 444, 446, 448, 450, 452, 454, 456, 458, 460, 462, 464, 466, 468, 470, 472, 474, 476, 478, 480, 482, 484, 486, 488, 490, 492, 494), (496, 497, 499, 498), (498, 499, 503, 502), (502, 503, 501, 500), (500, 501, 497, 496), (498, 502, 500, 496), (503, 499, 497, 501), (504, 505, 507, 506), (506, 507, 509, 508), (508, 509, 511, 510), (510, 511, 513, 512), (512, 513, 515, 514), (514, 515, 517, 516), (516, 517, 519, 518), (518, 519, 521, 520), (520, 521, 523, 522), (522, 523, 525, 524), (524, 525, 527, 526), (526, 527, 529, 528), (528, 529, 531, 530), (530, 531, 533, 532), (532, 533, 535, 534), (534, 535, 537, 536), (536, 537, 539, 538), (538, 539, 541, 540), (540, 541, 543, 542), (542, 543, 545, 544), (544, 545, 547, 546), (546, 547, 549, 548), (548, 549, 551, 550), (550, 551, 553, 552), (552, 553, 555, 554), (554, 555, 557, 556), (556, 557, 559, 558), (558, 559, 561, 560), (560, 561, 563, 562), (562, 563, 565, 564), (507, 505, 567, 565, 563, 561, 559, 557, 555, 553, 551, 549, 547, 545, 543, 541, 539, 537, 535, 533, 531, 529, 527, 525, 523, 521, 519, 517, 515, 513, 511, 509), (564, 565, 567, 566), (566, 567, 505, 504), (504, 506, 508, 510, 512, 514, 516, 518, 520, 522, 524, 526, 528, 530, 532, 534, 536, 538, 540, 542, 544, 546, 548, 550, 552, 554, 556, 558, 560, 562, 564, 566), (568, 569, 571, 570), (570, 571, 573, 572), (572, 573, 575, 574), (574, 575, 577, 576), (576, 577, 579, 578), (578, 579, 581, 580), (580, 581, 583, 582), (582, 583, 585, 584), (584, 585, 587, 586), (586, 587, 589, 588), (588, 589, 591, 590), (590, 591, 593, 592), (592, 593, 595, 594), (594, 595, 597, 596), (596, 597, 599, 598), (598, 599, 601, 600), (600, 601, 603, 602), (602, 603, 605, 604), (604, 605, 607, 606), (606, 607, 609, 608), (608, 609, 611, 610), (610, 611, 613, 612), (612, 613, 615, 614), (614, 615, 617, 616), (616, 617, 619, 618), (618, 619, 621, 620), (620, 621, 623, 622), (622, 623, 625, 624), (624, 625, 627, 626), (626, 627, 629, 628), (571, 569, 631, 629, 627, 625, 623, 621, 619, 617, 615, 613, 611, 609, 607, 605, 603, 601, 599, 597, 595, 593, 591, 589, 587, 585, 583, 581, 579, 577, 575, 573), (628, 629, 631, 630), (630, 631, 569, 568), (568, 570, 572, 574, 576, 578, 580, 582, 584, 586, 588, 590, 592, 594, 596, 598, 600, 602, 604, 606, 608, 610, 612, 614, 616, 618, 620, 622, 624, 626, 628, 630), (632, 633, 635, 634), (634, 635, 639, 638), (638, 639, 637, 636), (636, 637, 633, 632), (634, 638, 636, 632), (639, 635, 633, 637), (648, 641, 643, 649), (649, 643, 647, 650), (650, 647, 645, 651), (651, 645, 641, 648), (642, 646, 644, 640), (647, 643, 641, 645), (659, 651, 648, 656), (658, 650, 651, 659), (657, 649, 650, 658), (656, 648, 649, 657), (640, 655, 652, 642), (642, 652, 653, 646), (646, 653, 654, 644), (644, 654, 655, 640), (655, 656, 657, 652), (652, 657, 658, 653), (653, 658, 659, 654), (654, 659, 656, 655), (724, 661, 663, 725), (731, 678, 667, 726), (726, 667, 665, 727), (728, 675, 661, 724), (681, 666, 664, 679), (673, 663, 661, 675), (689, 676, 668, 687), (685, 670, 671, 686), (691, 680, 670, 685), (687, 668, 669, 684), (684, 669, 677, 688), (690, 683, 676, 689), (678, 673, 675, 682), (662, 672, 674, 660), (730, 682, 675, 728), (725, 663, 673, 729), (727, 665, 682, 730), (667, 678, 682, 665), (686, 671, 683, 690), (688, 677, 680, 691), (672, 681, 679, 674), (729, 673, 678, 731), (672, 688, 691, 681), (664, 686, 690, 679), (679, 690, 689, 674), (662, 684, 688, 672), (660, 687, 684, 662), (681, 691, 685, 666), (666, 685, 686, 664), (674, 689, 687, 660), (704, 697, 699, 706), (702, 695, 698, 705), (700, 693, 697, 704), (705, 698, 696, 703), (703, 696, 692, 707), (701, 694, 695, 702), (706, 699, 694, 701), (707, 692, 693, 700), (668, 707, 700, 669), (680, 706, 701, 670), (670, 701, 702, 671), (676, 703, 707, 668), (683, 705, 703, 676), (669, 700, 704, 677), (671, 702, 705, 683), (677, 704, 706, 680), (697, 713, 715, 699), (695, 711, 714, 698), (693, 709, 713, 697), (698, 714, 712, 696), (696, 712, 708, 692), (694, 710, 711, 695), (699, 715, 710, 694), (692, 708, 709, 693), (713, 721, 723, 715), (711, 719, 722, 714), (709, 717, 721, 713), (714, 722, 720, 712), (712, 720, 716, 708), (710, 718, 719, 711), (715, 723, 718, 710), (708, 716, 717, 709), (721, 729, 731, 723), (719, 727, 730, 722), (717, 725, 729, 721), (722, 730, 728, 720), (720, 728, 724, 716), (718, 726, 727, 719), (723, 731, 726, 718), (716, 724, 725, 717), (732, 733, 735, 734), (754, 752, 739, 738), (738, 739, 737, 736), (742, 743, 733, 732), (754, 738, 736, 753, 759), (741, 735, 733, 743), (744, 741, 743, 747), (734, 740, 742, 732), (745, 747, 743, 742), (734, 735, 741, 740), (749, 751, 747, 745), (748, 744, 747, 751), (740, 746, 745, 742), (740, 741, 744, 746), (752, 748, 751, 755), (753, 755, 751, 749, 758), (746, 750, 757, 749, 745), (746, 744, 748, 750), (736, 737, 755, 753), (739, 752, 755, 737), (760, 759, 753, 758), (750, 748, 752, 754, 756), (757, 760, 758, 749), (750, 756, 760, 757), (756, 754, 759, 760)])
me_cube.polygons.foreach_set('material_index', [0, 0, 0, 0, 0, 0, 0, 0, 0, 0, 0, 0, 0, 0, 0, 0, 0, 0, 0, 0, 0, 0, 0, 0, 0, 0, 0, 0, 0, 0, 0, 0, 0, 0, 0, 0, 0, 0, 0, 0, 0, 0, 0, 0, 0, 0, 0, 0, 0, 0, 0, 0, 0, 0, 0, 0, 0, 0, 0, 0, 0, 0, 0, 0, 0, 0, 0, 0, 0, 0, 0, 0, 0, 0, 0, 0, 0, 0, 0, 0, 0, 0, 0, 0, 0, 0, 0, 0, 0, 0, 0, 0, 0, 0, 0, 0, 0, 0, 0, 0, 0, 0, 0, 0, 0, 0, 0, 0, 0, 0, 0, 0, 0, 0, 0, 0, 0, 0, 0, 0, 0, 0, 0, 0, 0, 0, 0, 0, 0, 0, 0, 0, 0, 0, 0, 0, 0, 0, 0, 0, 0, 0, 0, 0, 0, 0, 0, 0, 0, 0, 0, 0, 0, 0, 0, 0, 1, 1, 1, 1, 1, 1, 1, 1, 1, 1, 1, 1, 1, 1, 0, 0, 0, 0, 0, 0, 0, 0, 0, 0, 0, 0, 0, 0, 0, 0, 0, 0, 0, 0, 0, 0, 0, 0, 0, 0, 0, 0, 0, 0, 0, 0, 0, 0, 0, 0, 0, 0, 0, 0, 0, 0, 0, 0, 0, 0, 0, 0, 0, 0, 0, 0, 0, 0, 0, 0, 0, 0, 0, 0, 0, 0, 0, 0, 0, 0, 0, 0, 0, 0, 0, 0, 0, 0, 0, 0, 0, 0, 0, 0, 0, 0, 0, 0, 0, 0, 0, 0, 0, 0, 0, 0, 0, 0, 0, 0, 0, 0, 0, 0, 0, 0, 0, 0, 0, 0, 0, 0, 0, 0, 0, 0, 0, 0, 0, 0, 0, 0, 0, 0, 0, 0, 0, 0, 0, 0, 0, 0, 0, 0, 0, 0, 0, 0, 0, 0, 0, 0, 0, 0, 0, 0, 0, 0, 0, 0, 0, 0, 0, 0, 0, 0, 0, 0, 0, 0, 0, 0, 0, 0, 0, 0, 0, 0, 0, 0, 0, 0, 0, 0, 0, 0, 0, 0, 0, 0, 0, 0, 0, 0, 0, 0, 0, 0, 0, 0, 0, 0, 0, 0, 0, 0, 0, 0, 0, 0, 0, 0, 0, 0, 0, 0, 0, 0, 0, 0, 0, 0, 0, 0, 0, 0, 0, 0, 0, 0, 0, 0, 0, 0, 0, 0, 0, 0, 0, 0, 0, 0, 0, 0, 0, 0, 0, 0, 0, 0, 0, 0, 0, 0, 0, 0, 0, 0, 0, 0, 0, 0, 0, 0, 0, 0, 0, 0, 0, 0, 0, 0, 0, 0, 0, 0, 0, 0, 0, 0, 0, 0, 0, 0, 0, 0, 0, 0, 0, 0, 0, 0, 0, 0, 0, 0, 0, 0, 0, 0, 0, 0, 0, 0, 0, 0, 0, 0, 0, 0, 0, 0, 0, 0, 0, 0, 0, 0, 0, 0, 0, 0, 0, 0, 0, 0, 0, 0, 0, 0, 0, 0, 0, 0, 0, 0, 0, 0, 0, 0, 0, 0, 1, 1, 1, 1, 1, 1, 1, 1, 1, 1, 1, 1, 1, 1, 1, 1, 1, 1, 1, 1, 1, 1, 1, 1, 1, 1, 1, 1, 1, 1, 1, 1, 1, 1, 1, 1, 1, 1, 1, 1, 1, 1, 1, 1, 1, 1, 1, 1, 1, 1, 1, 1, 1, 1, 1, 1, 1, 1, 1, 1, 1, 1, 1, 1, 1, 1, 1, 1, 1, 1, 0, 0, 0, 0, 0, 0, 0, 0, 0, 0, 0, 0, 0, 0, 0, 0, 0, 0, 0, 0, 0, 0, 0, 0, 0])
_uv = me_cube.uv_layers.new(name='UVMap')
_uv.uv.foreach_set('vector', [0.8125, 0.6875, 0.875, 0.6875, 0.875, 0.75, 0.8125, 0.75, 0.5625, 0.9375, 0.625, 0.9375, 0.625, 1.0, 0.5625, 1.0, 0.5625, 0.1875, 0.625, 0.1875, 0.625, 0.25, 0.5625, 0.25, 0.3125, 0.6875, 0.375, 0.6875, 0.375, 0.75, 0.3125, 0.75, 0.5625, 0.6875, 0.625, 0.6875, 0.625, 0.75, 0.5625, 0.75, 0.5625, 0.4375, 0.625, 0.4375, 0.625, 0.5, 0.5625, 0.5, 0.4709, 0.4375, 0.5, 0.4375, 0.5, 0.5, 0.4709, 0.5, 0.4709, 0.3125, 0.5, 0.3125, 0.5, 0.375, 0.4709, 0.375, 0.5625, 0.3125, 0.625, 0.3125, 0.625, 0.375, 0.5625, 0.375, 0.4709, 0.6875, 0.5, 0.6875, 0.5, 0.75, 0.4709, 0.75, 0.4709, 0.5625, 0.5, 0.5625, 0.5, 0.625, 0.4709, 0.625, 0.5625, 0.5625, 0.625, 0.5625, 0.625, 0.625, 0.5625, 0.625, 0.1875, 0.6875, 0.25, 0.6875, 0.25, 0.75, 0.1875, 0.75, 0.1875, 0.5625, 0.25, 0.5625, 0.25, 0.625, 0.1875, 0.625, 0.3125, 0.5625, 0.375, 0.5625, 0.375, 0.625, 0.3125, 0.625, 0.4709, 0.1875, 0.5, 0.1875, 0.5, 0.25, 0.4709, 0.25, 0.4709, 0.0625, 0.5, 0.0625, 0.5, 0.125, 0.4709, 0.125, 0.5625, 0.0625, 0.625, 0.0625, 0.625, 0.125, 0.5625, 0.125, 0.4709, 0.9375, 0.5, 0.9375, 0.5, 1.0, 0.4709, 1.0, 0.4709, 0.8125, 0.5, 0.8125, 0.5, 0.875, 0.4709, 0.875, 0.5625, 0.8125, 0.625, 0.8125, 0.625, 0.875, 0.5625, 0.875, 0.6875, 0.6875, 0.75, 0.6875, 0.75, 0.75, 0.6875, 0.75, 0.6875, 0.5625, 0.75, 0.5625, 0.75, 0.625, 0.6875, 0.625, 0.8125, 0.5625, 0.875, 0.5625, 0.875, 0.625, 0.8125, 0.625, 0.75, 0.5625, 0.8125, 0.5625, 0.8125, 0.625, 0.75, 0.625, 0.75, 0.5, 0.8125, 0.5, 0.8125, 0.5625, 0.75, 0.5625, 0.8125, 0.5, 0.875, 0.5, 0.875, 0.5625, 0.8125, 0.5625, 0.625, 0.5625, 0.6875, 0.5625, 0.6875, 0.625, 0.625, 0.625, 0.625, 0.5, 0.6875, 0.5, 0.6875, 0.5625, 0.625, 0.5625, 0.6875, 0.5, 0.75, 0.5, 0.75, 0.5625, 0.6875, 0.5625, 0.625, 0.6875, 0.6875, 0.6875, 0.6875, 0.75, 0.625, 0.75, 0.625, 0.625, 0.6875, 0.625, 0.6875, 0.6875, 0.625, 0.6875, 0.6875, 0.625, 0.75, 0.625, 0.75, 0.6875, 0.6875, 0.6875, 0.533, 0.8125, 0.5625, 0.8125, 0.5625, 0.875, 0.533, 0.875, 0.533, 0.75, 0.5625, 0.75, 0.5625, 0.8125, 0.533, 0.8125, 0.5625, 0.75, 0.625, 0.75, 0.625, 0.8125, 0.5625, 0.8125, 0.375, 0.8125, 0.4375, 0.8125, 0.4375, 0.875, 0.375, 0.875, 0.375, 0.75, 0.4375, 0.75, 0.4375, 0.8125, 0.375, 0.8125, 0.4709, 0.75, 0.5, 0.75, 0.5, 0.8125, 0.4709, 0.8125, 0.375, 0.9375, 0.4375, 0.9375, 0.4375, 1.0, 0.375, 1.0, 0.375, 0.875, 0.4375, 0.875, 0.4375, 0.9375, 0.375, 0.9375, 0.4709, 0.875, 0.5, 0.875, 0.5, 0.9375, 0.4709, 0.9375, 0.533, 0.0625, 0.5625, 0.0625, 0.5625, 0.125, 0.533, 0.125, 0.533, 0.0, 0.5625, 0.0, 0.5625, 0.0625, 0.533, 0.0625, 0.5625, 0.0, 0.625, 0.0, 0.625, 0.0625, 0.5625, 0.0625, 0.375, 0.0625, 0.4375, 0.0625, 0.4375, 0.125, 0.375, 0.125, 0.375, 0.0, 0.4375, 0.0, 0.4375, 0.0625, 0.375, 0.0625, 0.4709, 0.0, 0.5, 0.0, 0.5, 0.0625, 0.4709, 0.0625, 0.375, 0.1875, 0.4375, 0.1875, 0.4375, 0.25, 0.375, 0.25, 0.375, 0.125, 0.4375, 0.125, 0.4375, 0.1875, 0.375, 0.1875, 0.4709, 0.125, 0.5, 0.125, 0.5, 0.1875, 0.4709, 0.1875, 0.25, 0.5625, 0.3125, 0.5625, 0.3125, 0.625, 0.25, 0.625, 0.25, 0.5, 0.3125, 0.5, 0.3125, 0.5625, 0.25, 0.5625, 0.3125, 0.5, 0.375, 0.5, 0.375, 0.5625, 0.3125, 0.5625, 0.125, 0.5625, 0.1875, 0.5625, 0.1875, 0.625, 0.125, 0.625, 0.125, 0.5, 0.1875, 0.5, 0.1875, 0.5625, 0.125, 0.5625, 0.1875, 0.5, 0.25, 0.5, 0.25, 0.5625, 0.1875, 0.5625, 0.125, 0.6875, 0.1875, 0.6875, 0.1875, 0.75, 0.125, 0.75, 0.125, 0.625, 0.1875, 0.625, 0.1875, 0.6875, 0.125, 0.6875, 0.1875, 0.625, 0.25, 0.625, 0.25, 0.6875, 0.1875, 0.6875, 0.533, 0.5625, 0.5625, 0.5625, 0.5625, 0.625, 0.533, 0.625, 0.533, 0.5, 0.5625, 0.5, 0.5625, 0.5625, 0.533, 0.5625, 0.5625, 0.5, 0.625, 0.5, 0.625, 0.5625, 0.5625, 0.5625, 0.375, 0.5625, 0.4375, 0.5625, 0.4375, 0.625, 0.375, 0.625, 0.375, 0.5, 0.4375, 0.5, 0.4375, 0.5625, 0.375, 0.5625, 0.4709, 0.5, 0.5, 0.5, 0.5, 0.5625, 0.4709, 0.5625, 0.375, 0.6875, 0.4375, 0.6875, 0.4375, 0.75, 0.375, 0.75, 0.375, 0.625, 0.4375, 0.625, 0.4375, 0.6875, 0.375, 0.6875, 0.4709, 0.625, 0.5, 0.625, 0.5, 0.6875, 0.4709, 0.6875, 0.533, 0.3125, 0.5625, 0.3125, 0.5625, 0.375, 0.533, 0.375, 0.533, 0.25, 0.5625, 0.25, 0.5625, 0.3125, 0.533, 0.3125, 0.5625, 0.25, 0.625, 0.25, 0.625, 0.3125, 0.5625, 0.3125, 0.375, 0.3125, 0.4375, 0.3125, 0.4375, 0.375, 0.375, 0.375, 0.375, 0.25, 0.4375, 0.25, 0.4375, 0.3125, 0.375, 0.3125, 0.4709, 0.25, 0.5, 0.25, 0.5, 0.3125, 0.4709, 0.3125, 0.375, 0.4375, 0.4375, 0.4375, 0.4375, 0.5, 0.375, 0.5, 0.375, 0.375, 0.4375, 0.375, 0.4375, 0.4375, 0.375, 0.4375, 0.4709, 0.375, 0.5, 0.375, 0.5, 0.4375, 0.4709, 0.4375, 0.533, 0.4375, 0.5625, 0.4375, 0.5625, 0.5, 0.533, 0.5, 0.533, 0.375, 0.5625, 0.375, 0.5625, 0.4375, 0.533, 0.4375, 0.5625, 0.375, 0.625, 0.375, 0.625, 0.4375, 0.5625, 0.4375, 0.533, 0.6875, 0.5625, 0.6875, 0.5625, 0.75, 0.533, 0.75, 0.533, 0.625, 0.5625, 0.625, 0.5625, 0.6875, 0.533, 0.6875, 0.5625, 0.625, 0.625, 0.625, 0.625, 0.6875, 0.5625, 0.6875, 0.25, 0.6875, 0.3125, 0.6875, 0.3125, 0.75, 0.25, 0.75, 0.25, 0.625, 0.3125, 0.625, 0.3125, 0.6875, 0.25, 0.6875, 0.3125, 0.625, 0.375, 0.625, 0.375, 0.6875, 0.3125, 0.6875, 0.533, 0.1875, 0.5625, 0.1875, 0.5625, 0.25, 0.533, 0.25, 0.533, 0.125, 0.5625, 0.125, 0.5625, 0.1875, 0.533, 0.1875, 0.5625, 0.125, 0.625, 0.125, 0.625, 0.1875, 0.5625, 0.1875, 0.533, 0.9375, 0.5625, 0.9375, 0.5625, 1.0, 0.533, 1.0, 0.533, 0.875, 0.5625, 0.875, 0.5625, 0.9375, 0.533, 0.9375, 0.5625, 0.875, 0.625, 0.875, 0.625, 0.9375, 0.5625, 0.9375, 0.75, 0.6875, 0.8125, 0.6875, 0.8125, 0.75, 0.75, 0.75, 0.75, 0.625, 0.8125, 0.625, 0.8125, 0.6875, 0.75, 0.6875, 0.8125, 0.625, 0.875, 0.625, 0.875, 0.6875, 0.8125, 0.6875, 0.4375, 0.375, 0.4709, 0.375, 0.4709, 0.4375, 0.4375, 0.4375, 0.4375, 0.25, 0.4709, 0.25, 0.4709, 0.3125, 0.4375, 0.3125, 0.4375, 0.625, 0.4709, 0.625, 0.4709, 0.6875, 0.4375, 0.6875, 0.4375, 0.5, 0.4709, 0.5, 0.4709, 0.5625, 0.4375, 0.5625, 0.4375, 0.125, 0.4709, 0.125, 0.4709, 0.1875, 0.4375, 0.1875, 0.4375, 0.0, 0.4709, 0.0, 0.4709, 0.0625, 0.4375, 0.0625, 0.4375, 0.875, 0.4709, 0.875, 0.4709, 0.9375, 0.4375, 0.9375, 0.4375, 0.75, 0.4709, 0.75, 0.4709, 0.8125, 0.4375, 0.8125, 0.4375, 0.8125, 0.4709, 0.8125, 0.4709, 0.875, 0.4375, 0.875, 0.4375, 0.9375, 0.4709, 0.9375, 0.4709, 1.0, 0.4375, 1.0, 0.4375, 0.0625, 0.4709, 0.0625, 0.4709, 0.125, 0.4375, 0.125, 0.4375, 0.1875, 0.4709, 0.1875, 0.4709, 0.25, 0.4375, 0.25, 0.4375, 0.5625, 0.4709, 0.5625, 0.4709, 0.625, 0.4375, 0.625, 0.4375, 0.6875, 0.4709, 0.6875, 0.4709, 0.75, 0.4375, 0.75, 0.4375, 0.3125, 0.4709, 0.3125, 0.4709, 0.375, 0.4375, 0.375, 0.4375, 0.4375, 0.4709, 0.4375, 0.4709, 0.5, 0.4375, 0.5, 0.5, 0.875, 0.533, 0.875, 0.533, 0.9375, 0.5, 0.9375, 0.5, 0.9375, 0.533, 0.9375, 0.533, 1.0, 0.5, 1.0, 0.5, 0.125, 0.533, 0.125, 0.533, 0.1875, 0.5, 0.1875, 0.5, 0.1875, 0.533, 0.1875, 0.533, 0.25, 0.5, 0.25, 0.5, 0.625, 0.533, 0.625, 0.533, 0.6875, 0.5, 0.6875, 0.5, 0.6875, 0.533, 0.6875, 0.533, 0.75, 0.5, 0.75, 0.5, 0.375, 0.533, 0.375, 0.533, 0.4375, 0.5, 0.4375, 0.5, 0.4375, 0.533, 0.4375, 0.533, 0.5, 0.5, 0.5, 0.5, 0.25, 0.533, 0.25, 0.533, 0.3125, 0.5, 0.3125, 0.5, 0.3125, 0.533, 0.3125, 0.533, 0.375, 0.5, 0.375, 0.5, 0.5, 0.533, 0.5, 0.533, 0.5625, 0.5, 0.5625, 0.5, 0.5625, 0.533, 0.5625, 0.533, 0.625, 0.5, 0.625, 0.5, 0.0, 0.533, 0.0, 0.533, 0.0625, 0.5, 0.0625, 0.5, 0.0625, 0.533, 0.0625, 0.533, 0.125, 0.5, 0.125, 0.5, 0.75, 0.533, 0.75, 0.533, 0.8125, 0.5, 0.8125, 0.5, 0.8125, 0.533, 0.8125, 0.533, 0.875, 0.5, 0.875, 0.518, 0.3282, 0.5533, 0.3282, 0.5533, 0.4188, 0.518, 0.4188, 0.518, 0.4987, 0.5533, 0.4987, 0.5547, 0.4996, 0.518, 0.5, 0.518, 0.5, 0.5547, 0.4996, 0.5547, 0.5902, 0.518, 0.5906, 0.518, 0.6139, 0.5533, 0.6139, 0.5533, 0.6937, 0.518, 0.6937, 0.4614, 0.5, 0.4627, 0.5, 0.4627, 0.5906, 0.4614, 0.5906, 0.5764, 0.5001, 0.6562, 0.5001, 0.6562, 0.5907, 0.5764, 0.5907, 0.4627, 0.6139, 0.518, 0.6139, 0.518, 0.6937, 0.4627, 0.6937, 0.4627, 0.5, 0.518, 0.5, 0.518, 0.5906, 0.4627, 0.5906, 0.4627, 0.4987, 0.518, 0.4987, 0.518, 0.5, 0.4627, 0.5, 0.4627, 0.3282, 0.518, 0.3282, 0.518, 0.4188, 0.4627, 0.4188, 0.4627, 0.4188, 0.518, 0.4188, 0.518, 0.4986, 0.4627, 0.4986, 0.4627, 0.5936, 0.518, 0.5936, 0.518, 0.6139, 0.4627, 0.6139, 0.5655, 0.5004, 0.5764, 0.5001, 0.5764, 0.5907, 0.5655, 0.5911, 0.3721, 0.5, 0.4519, 0.5, 0.4519, 0.5906, 0.3721, 0.5906, 0.518, 0.5936, 0.5533, 0.5936, 0.5533, 0.6139, 0.518, 0.6139, 0.518, 0.4188, 0.5533, 0.4188, 0.5533, 0.4986, 0.518, 0.4986, 0.518, 0.5919, 0.5533, 0.5919, 0.5533, 0.5936, 0.518, 0.5936, 0.5638, 0.5004, 0.5655, 0.5004, 0.5655, 0.5911, 0.5638, 0.5911, 0.4627, 0.5919, 0.518, 0.5919, 0.518, 0.5936, 0.4627, 0.5936, 0.4627, 0.4986, 0.518, 0.4986, 0.518, 0.497, 0.4627, 0.497, 0.4519, 0.5, 0.4597, 0.5, 0.4597, 0.5906, 0.4519, 0.5906, 0.518, 0.4986, 0.5533, 0.4986, 0.5533, 0.497, 0.518, 0.497, 0.4627, 0.5906, 0.518, 0.5906, 0.518, 0.5919, 0.4627, 0.5919, 0.5547, 0.4996, 0.5638, 0.5004, 0.5638, 0.5911, 0.5547, 0.5902, 0.518, 0.5906, 0.5547, 0.5902, 0.5533, 0.5919, 0.518, 0.5919, 0.4627, 0.497, 0.518, 0.497, 0.518, 0.4987, 0.4627, 0.4987, 0.4597, 0.5, 0.4614, 0.5, 0.4614, 0.5906, 0.4597, 0.5906, 0.518, 0.497, 0.5533, 0.497, 0.5533, 0.4987, 0.518, 0.4987, 0.4398, 0.2876, 0.546, 0.2876, 0.546, 0.3938, 0.4398, 0.3938, 0.4398, 0.4816, 0.546, 0.4816, 0.5356, 0.5042, 0.4398, 0.5, 0.4398, 0.5, 0.5356, 0.5042, 0.5356, 0.6104, 0.4398, 0.6062, 0.4398, 0.6464, 0.546, 0.6464, 0.546, 0.7167, 0.4398, 0.7167, 0.4214, 0.5, 0.4398, 0.5, 0.4398, 0.6062, 0.4214, 0.6062, 0.5714, 0.5042, 0.6418, 0.5042, 0.6418, 0.6104, 0.5714, 0.6104, 0.554, 0.5042, 0.5714, 0.5042, 0.5714, 0.6104, 0.554, 0.6104, 0.3336, 0.5, 0.404, 0.5, 0.404, 0.6062, 0.3336, 0.6062, 0.4398, 0.629, 0.546, 0.629, 0.546, 0.6464, 0.4398, 0.6464, 0.4398, 0.3938, 0.546, 0.3938, 0.546, 0.4641, 0.4398, 0.4641, 0.4398, 0.6062, 0.5356, 0.6104, 0.546, 0.629, 0.4398, 0.629, 0.5356, 0.5042, 0.554, 0.5042, 0.554, 0.6104, 0.5356, 0.6104, 0.404, 0.5, 0.4214, 0.5, 0.4214, 0.6062, 0.404, 0.6062, 0.4398, 0.4641, 0.546, 0.4641, 0.546, 0.4816, 0.4398, 0.4816, 1.0, 0.5923, 1.0, 1.0, 0.9688, 1.0, 0.9688, 0.5923, 0.9688, 0.5923, 0.9688, 1.0, 0.9375, 1.0, 0.9375, 0.5923, 0.9375, 0.5923, 0.9375, 1.0, 0.9062, 1.0, 0.9062, 0.5923, 0.9062, 0.5923, 0.9062, 1.0, 0.875, 1.0, 0.875, 0.5923, 0.875, 0.5923, 0.875, 1.0, 0.8438, 1.0, 0.8438, 0.5923, 0.8438, 0.5923, 0.8438, 1.0, 0.8125, 1.0, 0.8125, 0.5923, 0.8125, 0.5923, 0.8125, 1.0, 0.7812, 1.0, 0.7812, 0.5923, 0.7812, 0.5923, 0.7812, 1.0, 0.75, 1.0, 0.75, 0.5923, 0.75, 0.5923, 0.75, 1.0, 0.7188, 1.0, 0.7188, 0.5923, 0.7188, 0.5923, 0.7188, 1.0, 0.6875, 1.0, 0.6875, 0.5923, 0.6875, 0.5923, 0.6875, 1.0, 0.6562, 1.0, 0.6563, 0.5923, 0.6563, 0.5923, 0.6562, 1.0, 0.625, 1.0, 0.625, 0.5923, 0.625, 0.5923, 0.625, 1.0, 0.5938, 1.0, 0.5938, 0.5923, 0.5938, 0.5923, 0.5938, 1.0, 0.5625, 1.0, 0.5625, 0.5923, 0.5625, 0.5923, 0.5625, 1.0, 0.5312, 1.0, 0.5312, 0.5923, 0.5312, 0.5923, 0.5312, 1.0, 0.5, 1.0, 0.5, 0.5923, 0.5, 0.5923, 0.5, 1.0, 0.4688, 1.0, 0.4688, 0.5923, 0.4688, 0.5923, 0.4688, 1.0, 0.4375, 1.0, 0.4375, 0.5923, 0.4375, 0.5923, 0.4375, 1.0, 0.4062, 1.0, 0.4062, 0.5923, 0.4062, 0.5923, 0.4062, 1.0, 0.375, 1.0, 0.375, 0.5923, 0.375, 0.5923, 0.375, 1.0, 0.3438, 1.0, 0.3438, 0.5923, 0.3438, 0.5923, 0.3438, 1.0, 0.3125, 1.0, 0.3125, 0.5923, 0.3125, 0.5923, 0.3125, 1.0, 0.2812, 1.0, 0.2812, 0.5923, 0.2812, 0.5923, 0.2812, 1.0, 0.25, 1.0, 0.25, 0.5923, 0.25, 0.5923, 0.25, 1.0, 0.2188, 1.0, 0.2188, 0.5923, 0.2188, 0.5923, 0.2188, 1.0, 0.1875, 1.0, 0.1875, 0.5923, 0.1875, 0.5923, 0.1875, 1.0, 0.1562, 1.0, 0.1562, 0.5923, 0.1562, 0.5923, 0.1562, 1.0, 0.125, 1.0, 0.125, 0.5923, 0.125, 0.5923, 0.125, 1.0, 0.09375, 1.0, 0.09375, 0.5923, 0.09375, 0.5923, 0.09375, 1.0, 0.0625, 1.0, 0.0625, 0.5923, 0.2968, 0.4854, 0.25, 0.49, 0.2032, 0.4854, 0.1582, 0.4717, 0.1167, 0.4496, 0.08029, 0.4197, 0.05045, 0.3833, 0.02827, 0.3418, 0.01461, 0.2968, 0.01, 0.25, 0.01461, 0.2032, 0.02827, 0.1582, 0.05045, 0.1167, 0.08029, 0.08029, 0.1167, 0.05045, 0.1582, 0.02827, 0.2032, 0.01461, 0.25, 0.01, 0.2968, 0.01461, 0.3418, 0.02827, 0.3833, 0.05045, 0.4197, 0.08029, 0.4496, 0.1167, 0.4717, 0.1582, 0.4854, 0.2032, 0.49, 0.25, 0.4854, 0.2968, 0.4717, 0.3418, 0.4496, 0.3833, 0.4197, 0.4197, 0.3833, 0.4496, 0.3418, 0.4717, 0.0625, 0.5923, 0.0625, 1.0, 0.03125, 1.0, 0.03125, 0.5923, 0.03125, 0.5923, 0.03125, 1.0, 0.0, 1.0, 0.0, 0.5923, 0.75, 0.49, 0.7968, 0.4854, 0.8418, 0.4717, 0.8833, 0.4496, 0.9197, 0.4197, 0.9496, 0.3833, 0.9717, 0.3418, 0.9854, 0.2968, 0.99, 0.25, 0.9854, 0.2032, 0.9717, 0.1582, 0.9496, 0.1167, 0.9197, 0.08029, 0.8833, 0.05045, 0.8418, 0.02827, 0.7968, 0.01461, 0.75, 0.01, 0.7032, 0.01461, 0.6582, 0.02827, 0.6167, 0.05045, 0.5803, 0.08029, 0.5504, 0.1167, 0.5283, 0.1582, 0.5146, 0.2032, 0.51, 0.25, 0.5146, 0.2968, 0.5283, 0.3418, 0.5504, 0.3833, 0.5803, 0.4197, 0.6167, 0.4496, 0.6582, 0.4717, 0.7032, 0.4854, 0.03125, 0.5, 0.03125, 0.5177, 0.0, 0.5177, 0.0, 0.5, 0.0625, 0.5, 0.0625, 0.5177, 0.03125, 0.5177, 0.03125, 0.5, 0.09375, 0.5, 0.09375, 0.5177, 0.0625, 0.5177, 0.0625, 0.5, 0.125, 0.5, 0.125, 0.5177, 0.09375, 0.5177, 0.09375, 0.5, 0.1562, 0.5, 0.1562, 0.5177, 0.125, 0.5177, 0.125, 0.5, 0.1875, 0.5, 0.1875, 0.5177, 0.1562, 0.5177, 0.1562, 0.5, 0.2188, 0.5, 0.2188, 0.5177, 0.1875, 0.5177, 0.1875, 0.5, 0.25, 0.5, 0.25, 0.5177, 0.2188, 0.5177, 0.2188, 0.5, 0.2812, 0.5, 0.2812, 0.5177, 0.25, 0.5177, 0.25, 0.5, 0.3125, 0.5, 0.3125, 0.5177, 0.2812, 0.5177, 0.2812, 0.5, 0.3438, 0.5, 0.3438, 0.5177, 0.3125, 0.5177, 0.3125, 0.5, 0.375, 0.5, 0.375, 0.5177, 0.3438, 0.5177, 0.3438, 0.5, 0.4062, 0.5, 0.4062, 0.5177, 0.375, 0.5177, 0.375, 0.5, 0.4375, 0.5, 0.4375, 0.5177, 0.4062, 0.5177, 0.4062, 0.5, 0.4688, 0.5, 0.4688, 0.5177, 0.4375, 0.5177, 0.4375, 0.5, 0.5, 0.5, 0.5, 0.5177, 0.4688, 0.5177, 0.4688, 0.5, 0.5312, 0.5, 0.5312, 0.5177, 0.5, 0.5177, 0.5, 0.5, 0.5625, 0.5, 0.5625, 0.5177, 0.5312, 0.5177, 0.5312, 0.5, 0.5938, 0.5, 0.5938, 0.5177, 0.5625, 0.5177, 0.5625, 0.5, 0.625, 0.5, 0.625, 0.5177, 0.5938, 0.5177, 0.5938, 0.5, 0.6562, 0.5, 0.6562, 0.5177, 0.625, 0.5177, 0.625, 0.5, 0.6875, 0.5, 0.6875, 0.5177, 0.6562, 0.5177, 0.6562, 0.5, 0.7188, 0.5, 0.7188, 0.5177, 0.6875, 0.5177, 0.6875, 0.5, 0.75, 0.5, 0.75, 0.5177, 0.7188, 0.5177, 0.7188, 0.5, 0.7812, 0.5, 0.7812, 0.5177, 0.75, 0.5177, 0.75, 0.5, 0.8125, 0.5, 0.8125, 0.5177, 0.7812, 0.5177, 0.7812, 0.5, 0.8438, 0.5, 0.8438, 0.5177, 0.8125, 0.5177, 0.8125, 0.5, 0.875, 0.5, 0.875, 0.5177, 0.8438, 0.5177, 0.8438, 0.5, 0.9062, 0.5, 0.9063, 0.5177, 0.875, 0.5177, 0.875, 0.5, 0.9375, 0.5, 0.9375, 0.5177, 0.9063, 0.5177, 0.9062, 0.5, 0.9688, 0.5, 0.9688, 0.5177, 0.9375, 0.5177, 0.9375, 0.5, 1.0, 0.5, 1.0, 0.5177, 0.9688, 0.5177, 0.9688, 0.5, 0.03125, 0.5177, 0.03125, 0.5923, 0.0, 0.5923, 0.0, 0.5177, 0.0625, 0.5177, 0.0625, 0.5923, 0.03125, 0.5923, 0.03125, 0.5177, 0.09375, 0.5177, 0.09375, 0.5923, 0.0625, 0.5923, 0.0625, 0.5177, 0.125, 0.5177, 0.125, 0.5923, 0.09375, 0.5923, 0.09375, 0.5177, 0.1562, 0.5177, 0.1562, 0.5923, 0.125, 0.5923, 0.125, 0.5177, 0.1875, 0.5177, 0.1875, 0.5923, 0.1562, 0.5923, 0.1562, 0.5177, 0.2188, 0.5177, 0.2188, 0.5923, 0.1875, 0.5923, 0.1875, 0.5177, 0.25, 0.5177, 0.25, 0.5923, 0.2188, 0.5923, 0.2188, 0.5177, 0.2812, 0.5177, 0.2812, 0.5923, 0.25, 0.5923, 0.25, 0.5177, 0.3125, 0.5177, 0.3125, 0.5923, 0.2812, 0.5923, 0.2812, 0.5177, 0.3438, 0.5177, 0.3438, 0.5923, 0.3125, 0.5923, 0.3125, 0.5177, 0.375, 0.5177, 0.375, 0.5923, 0.3438, 0.5923, 0.3438, 0.5177, 0.4062, 0.5177, 0.4062, 0.5923, 0.375, 0.5923, 0.375, 0.5177, 0.4375, 0.5177, 0.4375, 0.5923, 0.4062, 0.5923, 0.4062, 0.5177, 0.4688, 0.5177, 0.4688, 0.5923, 0.4375, 0.5923, 0.4375, 0.5177, 0.5, 0.5177, 0.5, 0.5923, 0.4688, 0.5923, 0.4688, 0.5177, 0.5312, 0.5177, 0.5312, 0.5923, 0.5, 0.5923, 0.5, 0.5177, 0.5625, 0.5177, 0.5625, 0.5923, 0.5312, 0.5923, 0.5312, 0.5177, 0.5938, 0.5177, 0.5938, 0.5923, 0.5625, 0.5923, 0.5625, 0.5177, 0.625, 0.5177, 0.625, 0.5923, 0.5938, 0.5923, 0.5938, 0.5177, 0.6562, 0.5177, 0.6563, 0.5923, 0.625, 0.5923, 0.625, 0.5177, 0.6875, 0.5177, 0.6875, 0.5923, 0.6563, 0.5923, 0.6562, 0.5177, 0.7188, 0.5177, 0.7188, 0.5923, 0.6875, 0.5923, 0.6875, 0.5177, 0.75, 0.5177, 0.75, 0.5923, 0.7188, 0.5923, 0.7188, 0.5177, 0.7812, 0.5177, 0.7812, 0.5923, 0.75, 0.5923, 0.75, 0.5177, 0.8125, 0.5177, 0.8125, 0.5923, 0.7812, 0.5923, 0.7812, 0.5177, 0.8438, 0.5177, 0.8438, 0.5923, 0.8125, 0.5923, 0.8125, 0.5177, 0.875, 0.5177, 0.875, 0.5923, 0.8438, 0.5923, 0.8438, 0.5177, 0.9063, 0.5177, 0.9062, 0.5923, 0.875, 0.5923, 0.875, 0.5177, 0.9375, 0.5177, 0.9375, 0.5923, 0.9062, 0.5923, 0.9063, 0.5177, 0.9688, 0.5177, 0.9688, 0.5923, 0.9375, 0.5923, 0.9375, 0.5177, 1.0, 0.5177, 1.0, 0.5923, 0.9688, 0.5923, 0.9688, 0.5177, 1.0, 0.9649, 1.0, 1.0, 0.9688, 1.0, 0.9687, 0.9649, 0.9687, 0.9649, 0.9688, 1.0, 0.9375, 1.0, 0.9375, 0.9649, 0.9375, 0.9649, 0.9375, 1.0, 0.9062, 1.0, 0.9062, 0.9649, 0.9062, 0.9649, 0.9062, 1.0, 0.875, 1.0, 0.875, 0.9649, 0.875, 0.9649, 0.875, 1.0, 0.8438, 1.0, 0.8437, 0.9649, 0.8437, 0.9649, 0.8438, 1.0, 0.8125, 1.0, 0.8125, 0.9649, 0.8125, 0.9649, 0.8125, 1.0, 0.7812, 1.0, 0.7812, 0.9649, 0.7812, 0.9649, 0.7812, 1.0, 0.75, 1.0, 0.75, 0.9649, 0.75, 0.9649, 0.75, 1.0, 0.7188, 1.0, 0.7188, 0.9649, 0.7188, 0.9649, 0.7188, 1.0, 0.6875, 1.0, 0.6875, 0.9649, 0.6875, 0.9649, 0.6875, 1.0, 0.6562, 1.0, 0.6562, 0.9649, 0.6562, 0.9649, 0.6562, 1.0, 0.625, 1.0, 0.625, 0.9649, 0.625, 0.9649, 0.625, 1.0, 0.5938, 1.0, 0.5938, 0.9649, 0.5938, 0.9649, 0.5938, 1.0, 0.5625, 1.0, 0.5625, 0.9649, 0.5625, 0.9649, 0.5625, 1.0, 0.5312, 1.0, 0.5312, 0.9649, 0.5312, 0.9649, 0.5312, 1.0, 0.5, 1.0, 0.5, 0.9649, 0.5, 0.9649, 0.5, 1.0, 0.4688, 1.0, 0.4687, 0.9649, 0.4687, 0.9649, 0.4688, 1.0, 0.4375, 1.0, 0.4375, 0.9649, 0.4375, 0.9649, 0.4375, 1.0, 0.4062, 1.0, 0.4062, 0.9649, 0.4062, 0.9649, 0.4062, 1.0, 0.375, 1.0, 0.375, 0.9649, 0.375, 0.9649, 0.375, 1.0, 0.3438, 1.0, 0.3438, 0.9649, 0.3438, 0.9649, 0.3438, 1.0, 0.3125, 1.0, 0.3125, 0.9649, 0.3125, 0.9649, 0.3125, 1.0, 0.2812, 1.0, 0.2813, 0.9649, 0.2813, 0.9649, 0.2812, 1.0, 0.25, 1.0, 0.25, 0.9649, 0.25, 0.9649, 0.25, 1.0, 0.2188, 1.0, 0.2188, 0.9649, 0.2188, 0.9649, 0.2188, 1.0, 0.1875, 1.0, 0.1875, 0.9649, 0.1875, 0.9649, 0.1875, 1.0, 0.1562, 1.0, 0.1562, 0.9649, 0.1562, 0.9649, 0.1562, 1.0, 0.125, 1.0, 0.125, 0.9649, 0.125, 0.9649, 0.125, 1.0, 0.09375, 1.0, 0.09375, 0.9649, 0.09375, 0.9649, 0.09375, 1.0, 0.0625, 1.0, 0.0625, 0.9649, 0.2968, 0.4854, 0.25, 0.49, 0.2032, 0.4854, 0.1582, 0.4717, 0.1167, 0.4496, 0.08029, 0.4197, 0.05045, 0.3833, 0.02827, 0.3418, 0.01461, 0.2968, 0.01, 0.25, 0.01461, 0.2032, 0.02827, 0.1582, 0.05045, 0.1167, 0.08029, 0.08029, 0.1167, 0.05045, 0.1582, 0.02827, 0.2032, 0.01461, 0.25, 0.01, 0.2968, 0.01461, 0.3418, 0.02827, 0.3833, 0.05045, 0.4197, 0.08029, 0.4496, 0.1167, 0.4717, 0.1582, 0.4854, 0.2032, 0.49, 0.25, 0.4854, 0.2968, 0.4717, 0.3418, 0.4496, 0.3833, 0.4197, 0.4197, 0.3833, 0.4496, 0.3418, 0.4717, 0.0625, 0.9649, 0.0625, 1.0, 0.03125, 1.0, 0.03125, 0.9649, 0.03125, 0.9649, 0.03125, 1.0, 0.0, 1.0, 0.0, 0.9649, 0.75, 0.49, 0.7968, 0.4854, 0.8418, 0.4717, 0.8833, 0.4496, 0.9197, 0.4197, 0.9496, 0.3833, 0.9717, 0.3418, 0.9854, 0.2968, 0.99, 0.25, 0.9854, 0.2032, 0.9717, 0.1582, 0.9496, 0.1167, 0.9197, 0.08029, 0.8833, 0.05045, 0.8418, 0.02827, 0.7968, 0.01461, 0.75, 0.01, 0.7032, 0.01461, 0.6582, 0.02827, 0.6167, 0.05045, 0.5803, 0.08029, 0.5504, 0.1167, 0.5283, 0.1582, 0.5146, 0.2032, 0.51, 0.25, 0.5146, 0.2968, 0.5283, 0.3418, 0.5504, 0.3833, 0.5803, 0.4197, 0.6167, 0.4496, 0.6582, 0.4717, 0.7032, 0.4854, 0.03125, 0.5, 0.03125, 0.9335, 0.0, 0.9335, 0.0, 0.5, 0.0625, 0.5, 0.0625, 0.9335, 0.03125, 0.9335, 0.03125, 0.5, 0.09375, 0.5, 0.09375, 0.9335, 0.0625, 0.9335, 0.0625, 0.5, 0.125, 0.5, 0.125, 0.9335, 0.09375, 0.9335, 0.09375, 0.5, 0.1562, 0.5, 0.1562, 0.9335, 0.125, 0.9335, 0.125, 0.5, 0.1875, 0.5, 0.1875, 0.9335, 0.1562, 0.9335, 0.1562, 0.5, 0.2188, 0.5, 0.2188, 0.9335, 0.1875, 0.9335, 0.1875, 0.5, 0.25, 0.5, 0.25, 0.9335, 0.2188, 0.9335, 0.2188, 0.5, 0.2812, 0.5, 0.2812, 0.9335, 0.25, 0.9335, 0.25, 0.5, 0.3125, 0.5, 0.3125, 0.9335, 0.2812, 0.9335, 0.2812, 0.5, 0.3438, 0.5, 0.3438, 0.9335, 0.3125, 0.9335, 0.3125, 0.5, 0.375, 0.5, 0.375, 0.9335, 0.3438, 0.9335, 0.3438, 0.5, 0.4062, 0.5, 0.4062, 0.9335, 0.375, 0.9335, 0.375, 0.5, 0.4375, 0.5, 0.4375, 0.9335, 0.4062, 0.9335, 0.4062, 0.5, 0.4688, 0.5, 0.4687, 0.9335, 0.4375, 0.9335, 0.4375, 0.5, 0.5, 0.5, 0.5, 0.9335, 0.4687, 0.9335, 0.4688, 0.5, 0.5312, 0.5, 0.5312, 0.9335, 0.5, 0.9335, 0.5, 0.5, 0.5625, 0.5, 0.5625, 0.9335, 0.5312, 0.9335, 0.5312, 0.5, 0.5938, 0.5, 0.5938, 0.9335, 0.5625, 0.9335, 0.5625, 0.5, 0.625, 0.5, 0.625, 0.9335, 0.5938, 0.9335, 0.5938, 0.5, 0.6562, 0.5, 0.6562, 0.9335, 0.625, 0.9335, 0.625, 0.5, 0.6875, 0.5, 0.6875, 0.9335, 0.6562, 0.9335, 0.6562, 0.5, 0.7188, 0.5, 0.7188, 0.9335, 0.6875, 0.9335, 0.6875, 0.5, 0.75, 0.5, 0.75, 0.9335, 0.7188, 0.9335, 0.7188, 0.5, 0.7812, 0.5, 0.7812, 0.9335, 0.75, 0.9335, 0.75, 0.5, 0.8125, 0.5, 0.8125, 0.9335, 0.7812, 0.9335, 0.7812, 0.5, 0.8438, 0.5, 0.8438, 0.9335, 0.8125, 0.9335, 0.8125, 0.5, 0.875, 0.5, 0.875, 0.9335, 0.8438, 0.9335, 0.8438, 0.5, 0.9062, 0.5, 0.9062, 0.9335, 0.875, 0.9335, 0.875, 0.5, 0.9375, 0.5, 0.9375, 0.9335, 0.9062, 0.9335, 0.9062, 0.5, 0.9688, 0.5, 0.9688, 0.9335, 0.9375, 0.9335, 0.9375, 0.5, 1.0, 0.5, 1.0, 0.9335, 0.9688, 0.9335, 0.9688, 0.5, 0.03125, 0.9335, 0.03125, 0.9649, 0.0, 0.9649, 0.0, 0.9335, 0.0625, 0.9335, 0.0625, 0.9649, 0.03125, 0.9649, 0.03125, 0.9335, 0.09375, 0.9335, 0.09375, 0.9649, 0.0625, 0.9649, 0.0625, 0.9335, 0.125, 0.9335, 0.125, 0.9649, 0.09375, 0.9649, 0.09375, 0.9335, 0.1562, 0.9335, 0.1562, 0.9649, 0.125, 0.9649, 0.125, 0.9335, 0.1875, 0.9335, 0.1875, 0.9649, 0.1562, 0.9649, 0.1562, 0.9335, 0.2188, 0.9335, 0.2188, 0.9649, 0.1875, 0.9649, 0.1875, 0.9335, 0.25, 0.9335, 0.25, 0.9649, 0.2188, 0.9649, 0.2188, 0.9335, 0.2812, 0.9335, 0.2813, 0.9649, 0.25, 0.9649, 0.25, 0.9335, 0.3125, 0.9335, 0.3125, 0.9649, 0.2813, 0.9649, 0.2812, 0.9335, 0.3438, 0.9335, 0.3438, 0.9649, 0.3125, 0.9649, 0.3125, 0.9335, 0.375, 0.9335, 0.375, 0.9649, 0.3438, 0.9649, 0.3438, 0.9335, 0.4062, 0.9335, 0.4062, 0.9649, 0.375, 0.9649, 0.375, 0.9335, 0.4375, 0.9335, 0.4375, 0.9649, 0.4062, 0.9649, 0.4062, 0.9335, 0.4687, 0.9335, 0.4687, 0.9649, 0.4375, 0.9649, 0.4375, 0.9335, 0.5, 0.9335, 0.5, 0.9649, 0.4687, 0.9649, 0.4687, 0.9335, 0.5312, 0.9335, 0.5312, 0.9649, 0.5, 0.9649, 0.5, 0.9335, 0.5625, 0.9335, 0.5625, 0.9649, 0.5312, 0.9649, 0.5312, 0.9335, 0.5938, 0.9335, 0.5938, 0.9649, 0.5625, 0.9649, 0.5625, 0.9335, 0.625, 0.9335, 0.625, 0.9649, 0.5938, 0.9649, 0.5938, 0.9335, 0.6562, 0.9335, 0.6562, 0.9649, 0.625, 0.9649, 0.625, 0.9335, 0.6875, 0.9335, 0.6875, 0.9649, 0.6562, 0.9649, 0.6562, 0.9335, 0.7188, 0.9335, 0.7188, 0.9649, 0.6875, 0.9649, 0.6875, 0.9335, 0.75, 0.9335, 0.75, 0.9649, 0.7188, 0.9649, 0.7188, 0.9335, 0.7812, 0.9335, 0.7812, 0.9649, 0.75, 0.9649, 0.75, 0.9335, 0.8125, 0.9335, 0.8125, 0.9649, 0.7812, 0.9649, 0.7812, 0.9335, 0.8438, 0.9335, 0.8437, 0.9649, 0.8125, 0.9649, 0.8125, 0.9335, 0.875, 0.9335, 0.875, 0.9649, 0.8437, 0.9649, 0.8438, 0.9335, 0.9062, 0.9335, 0.9062, 0.9649, 0.875, 0.9649, 0.875, 0.9335, 0.9375, 0.9335, 0.9375, 0.9649, 0.9062, 0.9649, 0.9062, 0.9335, 0.9688, 0.9335, 0.9687, 0.9649, 0.9375, 0.9649, 0.9375, 0.9335, 1.0, 0.9335, 1.0, 0.9649, 0.9687, 0.9649, 0.9688, 0.9335, 1.0, 0.5, 1.0, 1.0, 0.9688, 1.0, 0.9688, 0.5, 0.9688, 0.5, 0.9688, 1.0, 0.9375, 1.0, 0.9375, 0.5, 0.9375, 0.5, 0.9375, 1.0, 0.9062, 1.0, 0.9062, 0.5, 0.9062, 0.5, 0.9062, 1.0, 0.875, 1.0, 0.875, 0.5, 0.875, 0.5, 0.875, 1.0, 0.8438, 1.0, 0.8438, 0.5, 0.8438, 0.5, 0.8438, 1.0, 0.8125, 1.0, 0.8125, 0.5, 0.8125, 0.5, 0.8125, 1.0, 0.7812, 1.0, 0.7812, 0.5, 0.7812, 0.5, 0.7812, 1.0, 0.75, 1.0, 0.75, 0.5, 0.75, 0.5, 0.75, 1.0, 0.7188, 1.0, 0.7188, 0.5, 0.7188, 0.5, 0.7188, 1.0, 0.6875, 1.0, 0.6875, 0.5, 0.6875, 0.5, 0.6875, 1.0, 0.6562, 1.0, 0.6562, 0.5, 0.6562, 0.5, 0.6562, 1.0, 0.625, 1.0, 0.625, 0.5, 0.625, 0.5, 0.625, 1.0, 0.5938, 1.0, 0.5938, 0.5, 0.5938, 0.5, 0.5938, 1.0, 0.5625, 1.0, 0.5625, 0.5, 0.5625, 0.5, 0.5625, 1.0, 0.5312, 1.0, 0.5312, 0.5, 0.5312, 0.5, 0.5312, 1.0, 0.5, 1.0, 0.5, 0.5, 0.5, 0.5, 0.5, 1.0, 0.4688, 1.0, 0.4688, 0.5, 0.4688, 0.5, 0.4688, 1.0, 0.4375, 1.0, 0.4375, 0.5, 0.4375, 0.5, 0.4375, 1.0, 0.4062, 1.0, 0.4062, 0.5, 0.4062, 0.5, 0.4062, 1.0, 0.375, 1.0, 0.375, 0.5, 0.375, 0.5, 0.375, 1.0, 0.3438, 1.0, 0.3438, 0.5, 0.3438, 0.5, 0.3438, 1.0, 0.3125, 1.0, 0.3125, 0.5, 0.3125, 0.5, 0.3125, 1.0, 0.2812, 1.0, 0.2812, 0.5, 0.2812, 0.5, 0.2812, 1.0, 0.25, 1.0, 0.25, 0.5, 0.25, 0.5, 0.25, 1.0, 0.2188, 1.0, 0.2188, 0.5, 0.2188, 0.5, 0.2188, 1.0, 0.1875, 1.0, 0.1875, 0.5, 0.1875, 0.5, 0.1875, 1.0, 0.1562, 1.0, 0.1562, 0.5, 0.1562, 0.5, 0.1562, 1.0, 0.125, 1.0, 0.125, 0.5, 0.125, 0.5, 0.125, 1.0, 0.09375, 1.0, 0.09375, 0.5, 0.09375, 0.5, 0.09375, 1.0, 0.0625, 1.0, 0.0625, 0.5, 0.2968, 0.4854, 0.25, 0.49, 0.2032, 0.4854, 0.1582, 0.4717, 0.1167, 0.4496, 0.08029, 0.4197, 0.05045, 0.3833, 0.02827, 0.3418, 0.01461, 0.2968, 0.01, 0.25, 0.01461, 0.2032, 0.02827, 0.1582, 0.05045, 0.1167, 0.08029, 0.08029, 0.1167, 0.05045, 0.1582, 0.02827, 0.2032, 0.01461, 0.25, 0.01, 0.2968, 0.01461, 0.3418, 0.02827, 0.3833, 0.05045, 0.4197, 0.08029, 0.4496, 0.1167, 0.4717, 0.1582, 0.4854, 0.2032, 0.49, 0.25, 0.4854, 0.2968, 0.4717, 0.3418, 0.4496, 0.3833, 0.4197, 0.4197, 0.3833, 0.4496, 0.3418, 0.4717, 0.0625, 0.5, 0.0625, 1.0, 0.03125, 1.0, 0.03125, 0.5, 0.03125, 0.5, 0.03125, 1.0, 0.0, 1.0, 0.0, 0.5, 0.75, 0.49, 0.7968, 0.4854, 0.8418, 0.4717, 0.8833, 0.4496, 0.9197, 0.4197, 0.9496, 0.3833, 0.9717, 0.3418, 0.9854, 0.2968, 0.99, 0.25, 0.9854, 0.2032, 0.9717, 0.1582, 0.9496, 0.1167, 0.9197, 0.08029, 0.8833, 0.05045, 0.8418, 0.02827, 0.7968, 0.01461, 0.75, 0.01, 0.7032, 0.01461, 0.6582, 0.02827, 0.6167, 0.05045, 0.5803, 0.08029, 0.5504, 0.1167, 0.5283, 0.1582, 0.5146, 0.2032, 0.51, 0.25, 0.5146, 0.2968, 0.5283, 0.3418, 0.5504, 0.3833, 0.5803, 0.4197, 0.6167, 0.4496, 0.6582, 0.4717, 0.7032, 0.4854, 0.375, 0.0, 0.625, 0.0, 0.625, 0.25, 0.375, 0.25, 0.375, 0.25, 0.625, 0.25, 0.625, 0.5, 0.375, 0.5, 0.375, 0.5, 0.625, 0.5, 0.625, 0.75, 0.375, 0.75, 0.375, 0.75, 0.625, 0.75, 0.625, 1.0, 0.375, 1.0, 0.125, 0.5, 0.375, 0.5, 0.375, 0.75, 0.125, 0.75, 0.625, 0.5, 0.875, 0.5, 0.875, 0.75, 0.625, 0.75, 1.0, 0.5, 1.0, 1.0, 0.9688, 1.0, 0.9688, 0.5, 0.9688, 0.5, 0.9688, 1.0, 0.9375, 1.0, 0.9375, 0.5, 0.9375, 0.5, 0.9375, 1.0, 0.9062, 1.0, 0.9062, 0.5, 0.9062, 0.5, 0.9062, 1.0, 0.875, 1.0, 0.875, 0.5, 0.875, 0.5, 0.875, 1.0, 0.8438, 1.0, 0.8438, 0.5, 0.8438, 0.5, 0.8438, 1.0, 0.8125, 1.0, 0.8125, 0.5, 0.8125, 0.5, 0.8125, 1.0, 0.7812, 1.0, 0.7812, 0.5, 0.7812, 0.5, 0.7812, 1.0, 0.75, 1.0, 0.75, 0.5, 0.75, 0.5, 0.75, 1.0, 0.7188, 1.0, 0.7188, 0.5, 0.7188, 0.5, 0.7188, 1.0, 0.6875, 1.0, 0.6875, 0.5, 0.6875, 0.5, 0.6875, 1.0, 0.6562, 1.0, 0.6562, 0.5, 0.6562, 0.5, 0.6562, 1.0, 0.625, 1.0, 0.625, 0.5, 0.625, 0.5, 0.625, 1.0, 0.5938, 1.0, 0.5938, 0.5, 0.5938, 0.5, 0.5938, 1.0, 0.5625, 1.0, 0.5625, 0.5, 0.5625, 0.5, 0.5625, 1.0, 0.5312, 1.0, 0.5312, 0.5, 0.5312, 0.5, 0.5312, 1.0, 0.5, 1.0, 0.5, 0.5, 0.5, 0.5, 0.5, 1.0, 0.4688, 1.0, 0.4688, 0.5, 0.4688, 0.5, 0.4688, 1.0, 0.4375, 1.0, 0.4375, 0.5, 0.4375, 0.5, 0.4375, 1.0, 0.4062, 1.0, 0.4062, 0.5, 0.4062, 0.5, 0.4062, 1.0, 0.375, 1.0, 0.375, 0.5, 0.375, 0.5, 0.375, 1.0, 0.3438, 1.0, 0.3438, 0.5, 0.3438, 0.5, 0.3438, 1.0, 0.3125, 1.0, 0.3125, 0.5, 0.3125, 0.5, 0.3125, 1.0, 0.2812, 1.0, 0.2812, 0.5, 0.2812, 0.5, 0.2812, 1.0, 0.25, 1.0, 0.25, 0.5, 0.25, 0.5, 0.25, 1.0, 0.2188, 1.0, 0.2188, 0.5, 0.2188, 0.5, 0.2188, 1.0, 0.1875, 1.0, 0.1875, 0.5, 0.1875, 0.5, 0.1875, 1.0, 0.1562, 1.0, 0.1562, 0.5, 0.1562, 0.5, 0.1562, 1.0, 0.125, 1.0, 0.125, 0.5, 0.125, 0.5, 0.125, 1.0, 0.09375, 1.0, 0.09375, 0.5, 0.09375, 0.5, 0.09375, 1.0, 0.0625, 1.0, 0.0625, 0.5, 0.2968, 0.4854, 0.25, 0.49, 0.2032, 0.4854, 0.1582, 0.4717, 0.1167, 0.4496, 0.08029, 0.4197, 0.05045, 0.3833, 0.02827, 0.3418, 0.01461, 0.2968, 0.01, 0.25, 0.01461, 0.2032, 0.02827, 0.1582, 0.05045, 0.1167, 0.08029, 0.08029, 0.1167, 0.05045, 0.1582, 0.02827, 0.2032, 0.01461, 0.25, 0.01, 0.2968, 0.01461, 0.3418, 0.02827, 0.3833, 0.05045, 0.4197, 0.08029, 0.4496, 0.1167, 0.4717, 0.1582, 0.4854, 0.2032, 0.49, 0.25, 0.4854, 0.2968, 0.4717, 0.3418, 0.4496, 0.3833, 0.4197, 0.4197, 0.3833, 0.4496, 0.3418, 0.4717, 0.0625, 0.5, 0.0625, 1.0, 0.03125, 1.0, 0.03125, 0.5, 0.03125, 0.5, 0.03125, 1.0, 0.0, 1.0, 0.0, 0.5, 0.75, 0.49, 0.7968, 0.4854, 0.8418, 0.4717, 0.8833, 0.4496, 0.9197, 0.4197, 0.9496, 0.3833, 0.9717, 0.3418, 0.9854, 0.2968, 0.99, 0.25, 0.9854, 0.2032, 0.9717, 0.1582, 0.9496, 0.1167, 0.9197, 0.08029, 0.8833, 0.05045, 0.8418, 0.02827, 0.7968, 0.01461, 0.75, 0.01, 0.7032, 0.01461, 0.6582, 0.02827, 0.6167, 0.05045, 0.5803, 0.08029, 0.5504, 0.1167, 0.5283, 0.1582, 0.5146, 0.2032, 0.51, 0.25, 0.5146, 0.2968, 0.5283, 0.3418, 0.5504, 0.3833, 0.5803, 0.4197, 0.6167, 0.4496, 0.6582, 0.4717, 0.7032, 0.4854, 1.0, 0.5, 1.0, 1.0, 0.9688, 1.0, 0.9688, 0.5, 0.9688, 0.5, 0.9688, 1.0, 0.9375, 1.0, 0.9375, 0.5, 0.9375, 0.5, 0.9375, 1.0, 0.9062, 1.0, 0.9062, 0.5, 0.9062, 0.5, 0.9062, 1.0, 0.875, 1.0, 0.875, 0.5, 0.875, 0.5, 0.875, 1.0, 0.8438, 1.0, 0.8438, 0.5, 0.8438, 0.5, 0.8438, 1.0, 0.8125, 1.0, 0.8125, 0.5, 0.8125, 0.5, 0.8125, 1.0, 0.7812, 1.0, 0.7812, 0.5, 0.7812, 0.5, 0.7812, 1.0, 0.75, 1.0, 0.75, 0.5, 0.75, 0.5, 0.75, 1.0, 0.7188, 1.0, 0.7188, 0.5, 0.7188, 0.5, 0.7188, 1.0, 0.6875, 1.0, 0.6875, 0.5, 0.6875, 0.5, 0.6875, 1.0, 0.6562, 1.0, 0.6562, 0.5, 0.6562, 0.5, 0.6562, 1.0, 0.625, 1.0, 0.625, 0.5, 0.625, 0.5, 0.625, 1.0, 0.5938, 1.0, 0.5938, 0.5, 0.5938, 0.5, 0.5938, 1.0, 0.5625, 1.0, 0.5625, 0.5, 0.5625, 0.5, 0.5625, 1.0, 0.5312, 1.0, 0.5312, 0.5, 0.5312, 0.5, 0.5312, 1.0, 0.5, 1.0, 0.5, 0.5, 0.5, 0.5, 0.5, 1.0, 0.4688, 1.0, 0.4688, 0.5, 0.4688, 0.5, 0.4688, 1.0, 0.4375, 1.0, 0.4375, 0.5, 0.4375, 0.5, 0.4375, 1.0, 0.4062, 1.0, 0.4062, 0.5, 0.4062, 0.5, 0.4062, 1.0, 0.375, 1.0, 0.375, 0.5, 0.375, 0.5, 0.375, 1.0, 0.3438, 1.0, 0.3438, 0.5, 0.3438, 0.5, 0.3438, 1.0, 0.3125, 1.0, 0.3125, 0.5, 0.3125, 0.5, 0.3125, 1.0, 0.2812, 1.0, 0.2812, 0.5, 0.2812, 0.5, 0.2812, 1.0, 0.25, 1.0, 0.25, 0.5, 0.25, 0.5, 0.25, 1.0, 0.2188, 1.0, 0.2188, 0.5, 0.2188, 0.5, 0.2188, 1.0, 0.1875, 1.0, 0.1875, 0.5, 0.1875, 0.5, 0.1875, 1.0, 0.1562, 1.0, 0.1562, 0.5, 0.1562, 0.5, 0.1562, 1.0, 0.125, 1.0, 0.125, 0.5, 0.125, 0.5, 0.125, 1.0, 0.09375, 1.0, 0.09375, 0.5, 0.09375, 0.5, 0.09375, 1.0, 0.0625, 1.0, 0.0625, 0.5, 0.2968, 0.4854, 0.25, 0.49, 0.2032, 0.4854, 0.1582, 0.4717, 0.1167, 0.4496, 0.08029, 0.4197, 0.05045, 0.3833, 0.02827, 0.3418, 0.01461, 0.2968, 0.01, 0.25, 0.01461, 0.2032, 0.02827, 0.1582, 0.05045, 0.1167, 0.08029, 0.08029, 0.1167, 0.05045, 0.1582, 0.02827, 0.2032, 0.01461, 0.25, 0.01, 0.2968, 0.01461, 0.3418, 0.02827, 0.3833, 0.05045, 0.4197, 0.08029, 0.4496, 0.1167, 0.4717, 0.1582, 0.4854, 0.2032, 0.49, 0.25, 0.4854, 0.2968, 0.4717, 0.3418, 0.4496, 0.3833, 0.4197, 0.4197, 0.3833, 0.4496, 0.3418, 0.4717, 0.0625, 0.5, 0.0625, 1.0, 0.03125, 1.0, 0.03125, 0.5, 0.03125, 0.5, 0.03125, 1.0, 0.0, 1.0, 0.0, 0.5, 0.75, 0.49, 0.7968, 0.4854, 0.8418, 0.4717, 0.8833, 0.4496, 0.9197, 0.4197, 0.9496, 0.3833, 0.9717, 0.3418, 0.9854, 0.2968, 0.99, 0.25, 0.9854, 0.2032, 0.9717, 0.1582, 0.9496, 0.1167, 0.9197, 0.08029, 0.8833, 0.05045, 0.8418, 0.02827, 0.7968, 0.01461, 0.75, 0.01, 0.7032, 0.01461, 0.6582, 0.02827, 0.6167, 0.05045, 0.5803, 0.08029, 0.5504, 0.1167, 0.5283, 0.1582, 0.5146, 0.2032, 0.51, 0.25, 0.5146, 0.2968, 0.5283, 0.3418, 0.5504, 0.3833, 0.5803, 0.4197, 0.6167, 0.4496, 0.6582, 0.4717, 0.7032, 0.4854, 0.375, 0.0, 0.625, 0.0, 0.625, 0.25, 0.375, 0.25, 0.375, 0.25, 0.625, 0.25, 0.625, 0.5, 0.375, 0.5, 0.375, 0.5, 0.625, 0.5, 0.625, 0.75, 0.375, 0.75, 0.375, 0.75, 0.625, 0.75, 0.625, 1.0, 0.375, 1.0, 0.125, 0.5, 0.375, 0.5, 0.375, 0.75, 0.125, 0.75, 0.625, 0.5, 0.875, 0.5, 0.875, 0.75, 0.625, 0.75, 0.503, 0.0, 0.625, 0.0, 0.625, 0.25, 0.503, 0.25, 0.503, 0.25, 0.625, 0.25, 0.625, 0.5, 0.503, 0.5, 0.503, 0.5, 0.625, 0.5, 0.625, 0.75, 0.503, 0.75, 0.503, 0.75, 0.625, 0.75, 0.625, 1.0, 0.503, 1.0, 0.125, 0.5, 0.375, 0.5, 0.375, 0.75, 0.125, 0.75, 0.625, 0.5, 0.875, 0.5, 0.875, 0.75, 0.625, 0.75, 0.4553, 0.75, 0.503, 0.75, 0.503, 1.0, 0.4553, 1.0, 0.4553, 0.5, 0.503, 0.5, 0.503, 0.75, 0.4553, 0.75, 0.4553, 0.25, 0.503, 0.25, 0.503, 0.5, 0.4553, 0.5, 0.4553, 0.0, 0.503, 0.0, 0.503, 0.25, 0.4553, 0.25, 0.375, 0.0, 0.4192, 0.0, 0.4192, 0.25, 0.375, 0.25, 0.375, 0.25, 0.4192, 0.25, 0.4192, 0.5, 0.375, 0.5, 0.375, 0.5, 0.4192, 0.5, 0.4192, 0.75, 0.375, 0.75, 0.375, 0.75, 0.4192, 0.75, 0.4192, 1.0, 0.375, 1.0, 0.4192, 0.0, 0.4553, 0.0, 0.4553, 0.25, 0.4192, 0.25, 0.4192, 0.25, 0.4553, 0.25, 0.4553, 0.5, 0.4192, 0.5, 0.4192, 0.5, 0.4553, 0.5, 0.4553, 0.75, 0.4192, 0.75, 0.4192, 0.75, 0.4553, 0.75, 0.4553, 1.0, 0.4192, 1.0, 0.6158, 0.0, 0.625, 0.0, 0.625, 0.25, 0.6158, 0.25, 0.6158, 0.4243, 0.625, 0.4243, 0.625, 0.5, 0.6158, 0.5, 0.6158, 0.5, 0.625, 0.5, 0.625, 0.75, 0.6158, 0.75, 0.6158, 0.8901, 0.625, 0.8901, 0.625, 1.0, 0.6158, 1.0, 0.2993, 0.5, 0.375, 0.5, 0.375, 0.75, 0.2993, 0.75, 0.7651, 0.5, 0.875, 0.5, 0.875, 0.75, 0.7651, 0.75, 0.4283, 0.8901, 0.4773, 0.8901, 0.4773, 1.0, 0.4283, 1.0, 0.4283, 0.5, 0.4773, 0.5, 0.4773, 0.75, 0.4283, 0.75, 0.4283, 0.4243, 0.4773, 0.4243, 0.4773, 0.5, 0.4283, 0.5, 0.4283, 0.0, 0.4773, 0.0, 0.4773, 0.25, 0.4283, 0.25, 0.4283, 0.25, 0.4773, 0.25, 0.4773, 0.3599, 0.4283, 0.3599, 0.4283, 0.8257, 0.4773, 0.8257, 0.4773, 0.8901, 0.4283, 0.8901, 0.7007, 0.5, 0.7651, 0.5, 0.7651, 0.75, 0.7007, 0.75, 0.125, 0.5, 0.2349, 0.5, 0.2349, 0.75, 0.125, 0.75, 0.6158, 0.8257, 0.625, 0.8257, 0.625, 0.8901, 0.6158, 0.8901, 0.6158, 0.25, 0.625, 0.25, 0.625, 0.3599, 0.6158, 0.3599, 0.6158, 0.75, 0.625, 0.75, 0.625, 0.8257, 0.6158, 0.8257, 0.625, 0.5, 0.7007, 0.5, 0.7007, 0.75, 0.625, 0.75, 0.4283, 0.75, 0.4773, 0.75, 0.4773, 0.8257, 0.4283, 0.8257, 0.4283, 0.3599, 0.4773, 0.3599, 0.4773, 0.4243, 0.4283, 0.4243, 0.2349, 0.5, 0.2993, 0.5, 0.2993, 0.75, 0.2349, 0.75, 0.6158, 0.3599, 0.625, 0.3599, 0.625, 0.4243, 0.6158, 0.4243, 0.375, 0.3599, 0.4283, 0.3599, 0.4283, 0.4243, 0.375, 0.4243, 0.375, 0.75, 0.4283, 0.75, 0.4283, 0.8257, 0.375, 0.8257, 0.375, 0.8257, 0.4283, 0.8257, 0.4283, 0.8901, 0.375, 0.8901, 0.375, 0.25, 0.4283, 0.25, 0.4283, 0.3599, 0.375, 0.3599, 0.375, 0.0, 0.4283, 0.0, 0.4283, 0.25, 0.375, 0.25, 0.375, 0.4243, 0.4283, 0.4243, 0.4283, 0.5, 0.375, 0.5, 0.375, 0.5, 0.4283, 0.5, 0.4283, 0.75, 0.375, 0.75, 0.375, 0.8901, 0.4283, 0.8901, 0.4283, 1.0, 0.375, 1.0, 0.5121, 0.3599, 0.5511, 0.3599, 0.5511, 0.4243, 0.5121, 0.4243, 0.5121, 0.75, 0.5511, 0.75, 0.5511, 0.8257, 0.5121, 0.8257, 0.5121, 0.25, 0.5511, 0.25, 0.5511, 0.3599, 0.5121, 0.3599, 0.5121, 0.8257, 0.5511, 0.8257, 0.5511, 0.8901, 0.5121, 0.8901, 0.5121, 0.8901, 0.5511, 0.8901, 0.5511, 1.0, 0.5121, 1.0, 0.5121, 0.5, 0.5511, 0.5, 0.5511, 0.75, 0.5121, 0.75, 0.5121, 0.4243, 0.5511, 0.4243, 0.5511, 0.5, 0.5121, 0.5, 0.5121, 0.0, 0.5511, 0.0, 0.5511, 0.25, 0.5121, 0.25, 0.4773, 0.0, 0.5121, 0.0, 0.5121, 0.25, 0.4773, 0.25, 0.4773, 0.4243, 0.5121, 0.4243, 0.5121, 0.5, 0.4773, 0.5, 0.4773, 0.5, 0.5121, 0.5, 0.5121, 0.75, 0.4773, 0.75, 0.4773, 0.8901, 0.5121, 0.8901, 0.5121, 1.0, 0.4773, 1.0, 0.4773, 0.8257, 0.5121, 0.8257, 0.5121, 0.8901, 0.4773, 0.8901, 0.4773, 0.25, 0.5121, 0.25, 0.5121, 0.3599, 0.4773, 0.3599, 0.4773, 0.75, 0.5121, 0.75, 0.5121, 0.8257, 0.4773, 0.8257, 0.4773, 0.3599, 0.5121, 0.3599, 0.5121, 0.4243, 0.4773, 0.4243, 0.5511, 0.3599, 0.588, 0.3599, 0.588, 0.4243, 0.5511, 0.4243, 0.5511, 0.75, 0.588, 0.75, 0.588, 0.8257, 0.5511, 0.8257, 0.5511, 0.25, 0.588, 0.25, 0.588, 0.3599, 0.5511, 0.3599, 0.5511, 0.8257, 0.588, 0.8257, 0.588, 0.8901, 0.5511, 0.8901, 0.5511, 0.8901, 0.588, 0.8901, 0.588, 1.0, 0.5511, 1.0, 0.5511, 0.5, 0.588, 0.5, 0.588, 0.75, 0.5511, 0.75, 0.5511, 0.4243, 0.588, 0.4243, 0.588, 0.5, 0.5511, 0.5, 0.5511, 0.0, 0.588, 0.0, 0.588, 0.25, 0.5511, 0.25, 0.588, 0.3599, 0.6066, 0.3599, 0.6066, 0.4243, 0.588, 0.4243, 0.588, 0.75, 0.6066, 0.75, 0.6066, 0.8257, 0.588, 0.8257, 0.588, 0.25, 0.6066, 0.25, 0.6066, 0.3599, 0.588, 0.3599, 0.588, 0.8257, 0.6066, 0.8257, 0.6066, 0.8901, 0.588, 0.8901, 0.588, 0.8901, 0.6066, 0.8901, 0.6066, 1.0, 0.588, 1.0, 0.588, 0.5, 0.6066, 0.5, 0.6066, 0.75, 0.588, 0.75, 0.588, 0.4243, 0.6066, 0.4243, 0.6066, 0.5, 0.588, 0.5, 0.588, 0.0, 0.6066, 0.0, 0.6066, 0.25, 0.588, 0.25, 0.6066, 0.3599, 0.6158, 0.3599, 0.6158, 0.4243, 0.6066, 0.4243, 0.6066, 0.75, 0.6158, 0.75, 0.6158, 0.8257, 0.6066, 0.8257, 0.6066, 0.25, 0.6158, 0.25, 0.6158, 0.3599, 0.6066, 0.3599, 0.6066, 0.8257, 0.6158, 0.8257, 0.6158, 0.8901, 0.6066, 0.8901, 0.6066, 0.8901, 0.6158, 0.8901, 0.6158, 1.0, 0.6066, 1.0, 0.6066, 0.5, 0.6158, 0.5, 0.6158, 0.75, 0.6066, 0.75, 0.6066, 0.4243, 0.6158, 0.4243, 0.6158, 0.5, 0.6066, 0.5, 0.6066, 0.0, 0.6158, 0.0, 0.6158, 0.25, 0.6066, 0.25, 0.375, 0.0, 0.625, 0.0, 0.625, 0.25, 0.375, 0.25, 0.375, 0.4857, 0.625, 0.4857, 0.625, 0.5, 0.375, 0.5, 0.375, 0.5, 0.625, 0.5, 0.625, 0.75, 0.375, 0.75, 0.375, 0.9139, 0.625, 0.9139, 0.625, 1.0, 0.375, 1.0, 0.3607, 0.5, 0.375, 0.5, 0.375, 0.75, 0.3607, 0.75, 0.3607, 0.625, 0.7889, 0.5, 0.875, 0.5, 0.875, 0.75, 0.7889, 0.75, 0.6818, 0.5, 0.7889, 0.5, 0.7889, 0.75, 0.6818, 0.75, 0.125, 0.5, 0.2111, 0.5, 0.2111, 0.75, 0.125, 0.75, 0.375, 0.8068, 0.625, 0.8068, 0.625, 0.9139, 0.375, 0.9139, 0.375, 0.25, 0.625, 0.25, 0.625, 0.3361, 0.375, 0.3361, 0.375, 0.7784, 0.625, 0.7784, 0.625, 0.8068, 0.375, 0.8068, 0.6534, 0.5, 0.6818, 0.5, 0.6818, 0.75, 0.6534, 0.75, 0.2111, 0.5, 0.3182, 0.5, 0.3182, 0.75, 0.2111, 0.75, 0.375, 0.3361, 0.625, 0.3361, 0.625, 0.4432, 0.375, 0.4432, 0.6393, 0.5, 0.6534, 0.5, 0.6534, 0.75, 0.6393, 0.75, 0.375, 0.7643, 0.625, 0.7643, 0.625, 0.7784, 0.375, 0.7784, 0.375, 0.7714, 0.3182, 0.5, 0.3466, 0.5, 0.3466, 0.625, 0.3466, 0.75, 0.3182, 0.75, 0.375, 0.4432, 0.625, 0.4432, 0.625, 0.4716, 0.375, 0.4716, 0.375, 0.75, 0.625, 0.75, 0.625, 0.7643, 0.375, 0.7643, 0.625, 0.5, 0.6393, 0.5, 0.6393, 0.75, 0.625, 0.75, 0.3536, 0.625, 0.3607, 0.625, 0.3607, 0.75, 0.3536, 0.75, 0.375, 0.4716, 0.625, 0.4716, 0.625, 0.4857, 0.375, 0.4857, 0.375, 0.4786, 0.3466, 0.625, 0.3536, 0.625, 0.3536, 0.75, 0.3466, 0.75, 0.3466, 0.5, 0.3536, 0.5, 0.3536, 0.625, 0.3466, 0.625, 0.3536, 0.5, 0.3607, 0.5, 0.3607, 0.625, 0.3536, 0.625])
me_cube.materials.append(mat_hz_cho_eto)
me_cube.materials.append(mat_priklad)
me_cube.use_remesh_preserve_volume = False
me_cube.use_remesh_preserve_attributes = False
me_cube.use_mirror_vertex_groups = False
me_cube.update()

# ---- objects
ob_cube = bpy.data.objects.new('Cube', me_cube)

# ---- transforms, parenting, visibility, modifiers, constraints
ob_cube.location = (-0.005635, -0.004937, 0.3492)
ob_cube.scale = (0.6584, 0.1774, 0.6584)
ob_cube.lock_rotations_4d = False
ob_cube.empty_display_type = 'ARROWS'
ob_cube.lineart.crease_threshold = 0.0

# ---- collection membership
col_collection.objects.link(ob_cube)

# ---- scene / render settings (as saved in the file)
scene.frame_start = 1; scene.frame_end = 250; scene.frame_set(1)
scene.render.engine = 'BLENDER_EEVEE_NEXT'
scene.cycles.use_denoising = False
scene.cycles.samples = 128
scene.cycles.sampling_pattern = 'TABULATED_SOBOL'
scene.cycles.use_adaptive_sampling = False
scene.cycles.use_light_tree = False
scene.cycles.bake_type = 'UV'
scene.view_settings.view_transform = 'Filmic'
bpy.context.view_layer.update()

# ---- added for rendering (the .blend has no active camera and no usable light): camera, sun
cam_auto = bpy.data.cameras.new('AutoCamera')
cam_auto.lens = 50.0
cam_auto.sensor_width = 36.0
cam_auto.clip_end = 1000.0
ob_auto_camera = bpy.data.objects.new('AutoCamera', cam_auto)
scene.collection.objects.link(ob_auto_camera)
ob_auto_camera.location = (9.60893, -12.2172, 8.76562)
ob_auto_camera.rotation_euler = (1.09748, -7.21219e-08, 0.694738)
scene.camera = ob_auto_camera
light_auto_sun = bpy.data.lights.new('AutoSun', 'SUN')
light_auto_sun.energy = 3.0
light_auto_sun.angle = 0.0523599
ob_auto_sun = bpy.data.objects.new('AutoSun', light_auto_sun)
scene.collection.objects.link(ob_auto_sun)
ob_auto_sun.rotation_euler = (0.872665, 0.174533, 0.523599)
bpy.context.view_layer.update()
